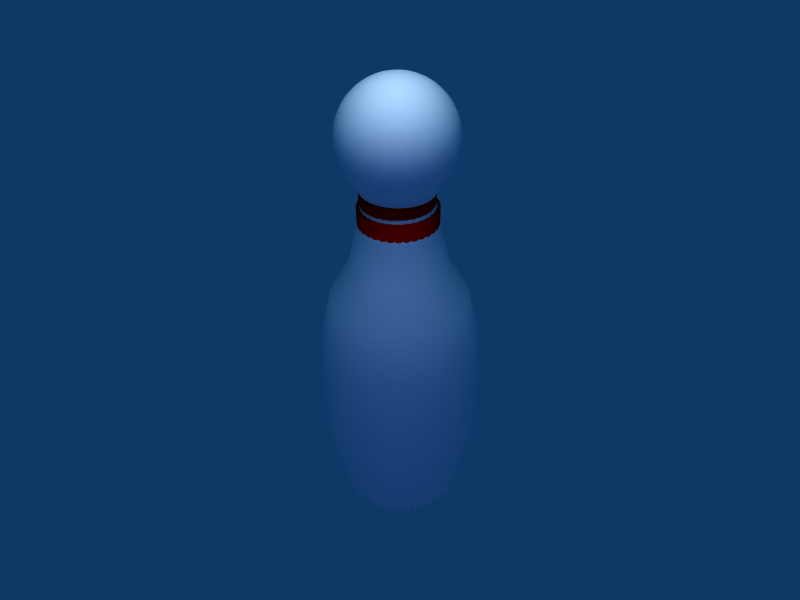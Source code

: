 # Source: pin.blend  (saved by Blender 2.48.1; exported with 4.5.12 LTS)
import bpy
from mathutils import Matrix  # noqa: F401  (used for matrix-valued properties, if any)

bpy.ops.wm.read_factory_settings(use_empty=True)
scene = bpy.context.scene
scene.name = 'Scene'

# ---- collections
col_collection_1 = bpy.data.collections.new('Collection 1'); scene.collection.children.link(col_collection_1)

# ---- materials (node trees are filled in below, after node groups)
mat_material_002 = bpy.data.materials.new('Material.002')
mat_material_002.alpha_threshold = 0.0
mat_material_002.diffuse_color = (1.0, 0.0, 0.0, 1.0)
mat_material_002.roughness = 0.5
mat_material_002.line_color = (0.0, 0.0, 0.0, 1.0)
mat_material_001 = bpy.data.materials.new('Material.001')
mat_material_001.alpha_threshold = 0.0
mat_material_001.diffuse_color = (1.0, 1.0, 1.0, 1.0)
mat_material_001.roughness = 0.5
mat_material_001.line_color = (0.0, 0.0, 0.0, 1.0)

# ---- material node trees

# ---- world
world_world = bpy.data.worlds.new('World'); scene.world = world_world
world_world.color = (0.05656, 0.2208, 0.4)
world_world.use_sun_shadow = False
world_world.sun_shadow_jitter_overblur = 0.0
world_world.cycles.sampling_method = 'MANUAL'
world_world.cycles.sample_map_resolution = 256

# ---- cameras
cam_camera = bpy.data.cameras.new('Camera')
cam_camera.passepartout_alpha = 0.2
cam_camera.clip_end = 100.0
cam_camera.lens = 35.0
cam_camera.ortho_scale = 7.314
cam_camera.show_passepartout = False
cam_camera.show_safe_areas = True
cam_camera.dof.focus_distance = 0.0
cam_camera.dof.aperture_fstop = 128.0

# ---- lights
light_lamp_001 = bpy.data.lights.new('Lamp.001', 'POINT')
light_lamp_001.color = (1.0, 0.775, 0.0)
light_lamp_001.transmission_factor = 0.0
light_lamp_001.energy = 106.0
light_lamp_001.shadow_buffer_clip_start = 0.5
light_lamp_001.shadow_soft_size = 1.0
light_lamp_001.shadow_maximum_resolution = 0.006
light_lamp_001.use_absolute_resolution = True
light_lamp_001.cycles.use_multiple_importance_sampling = False
light_lamp = bpy.data.lights.new('Lamp', 'POINT')
light_lamp.color = (0.375, 0.0, 1.0)
light_lamp.transmission_factor = 0.0
light_lamp.energy = 75.0
light_lamp.shadow_buffer_clip_start = 0.5
light_lamp.shadow_soft_size = 1.0
light_lamp.shadow_maximum_resolution = 0.006
light_lamp.use_absolute_resolution = True
light_lamp.cycles.use_multiple_importance_sampling = False
light_spot = bpy.data.lights.new('Spot', 'POINT')
light_spot.transmission_factor = 0.0
light_spot.cutoff_distance = 30.0
light_spot.energy = 249.0
light_spot.shadow_buffer_clip_start = 1.001
light_spot.shadow_soft_size = 1.0
light_spot.shadow_maximum_resolution = 0.006
light_spot.use_absolute_resolution = True
light_spot.cycles.use_multiple_importance_sampling = False

# ---- meshes
me_cylinder_001 = bpy.data.meshes.new('Cylinder.001')
me_cylinder_001.from_pydata([(0.6371, 0.6506, 1.11), (0.7516, 0.5112, 1.11), (0.8366, 0.3521, 1.11), (0.889, 0.1795, 1.11), (0.9066, 1.133e-07, 1.11), (0.889, -0.1795, 1.11), (0.8366, -0.3521, 1.11), (0.7516, -0.5112, 1.11), (0.6371, -0.6506, 1.11), (0.4977, -0.765, 1.11), (0.3386, -0.8501, 1.11), (0.166, -0.9024, 1.11), (-0.01347, -0.9201, 1.11), (-0.193, -0.9024, 1.11), (-0.3656, -0.8501, 1.11), (-0.5246, -0.765, 1.11), (-0.6641, -0.6506, 1.11), (-0.7785, -0.5112, 1.11), (-0.8635, -0.3521, 1.11), (-0.9159, -0.1795, 1.11), (-0.9336, 9.322e-07, 1.11), (-0.9159, 0.1795, 1.11), (-0.8635, 0.3521, 1.11), (-0.7785, 0.5112, 1.11), (-0.6641, 0.6506, 1.11), (-0.5246, 0.765, 1.11), (-0.3656, 0.8501, 1.11), (-0.193, 0.9024, 1.11), (-0.01346, 0.9201, 1.11), (0.166, 0.9024, 1.11), (0.3386, 0.8501, 1.11), (0.4977, 0.765, 1.11), (0.6371, 0.6506, 1.448), (0.7516, 0.5112, 1.448), (0.8366, 0.3521, 1.448), (0.889, 0.1795, 1.448), (0.9066, -2.022e-06, 1.448), (0.889, -0.1795, 1.448), (0.8366, -0.3521, 1.448), (0.7516, -0.5112, 1.448), (0.6371, -0.6506, 1.448), (0.4977, -0.765, 1.448), (0.3386, -0.8501, 1.448), (0.166, -0.9024, 1.448), (-0.01346, -0.9201, 1.448), (-0.193, -0.9024, 1.448), (-0.3656, -0.8501, 1.448), (-0.5246, -0.765, 1.448), (-0.6641, -0.6506, 1.448), (-0.7785, -0.5112, 1.448), (-0.8635, -0.3521, 1.448), (-0.9159, -0.1795, 1.448), (-0.9336, -3.733e-06, 1.448), (-0.9159, 0.1795, 1.448), (-0.8635, 0.3521, 1.448), (-0.7785, 0.5112, 1.448), (-0.6641, 0.6506, 1.448), (-0.5246, 0.765, 1.448), (-0.3656, 0.8501, 1.448), (-0.193, 0.9024, 1.448), (-0.01347, 0.9201, 1.448), (0.166, 0.9024, 1.448), (0.3386, 0.8501, 1.448), (0.4977, 0.765, 1.448), (-0.01347, 4.379e-08, 1.11), (-0.01347, 4.379e-08, 1.448), (0.7071, 0.7071, -1.0), (0.8315, 0.5556, -1.0), (0.9239, 0.3827, -1.0), (0.9808, 0.1951, -1.0), (1.0, 7.55e-08, -1.0), (0.9808, -0.1951, -1.0), (0.9239, -0.3827, -1.0), (0.8315, -0.5556, -1.0), (0.7071, -0.7071, -1.0), (0.5556, -0.8315, -1.0), (0.3827, -0.9239, -1.0), (0.1951, -0.9808, -1.0), (-3.258e-07, -1.0, -1.0), (-0.1951, -0.9808, -1.0), (-0.3827, -0.9239, -1.0), (-0.5556, -0.8315, -1.0), (-0.7071, -0.7071, -1.0), (-0.8315, -0.5556, -1.0), (-0.9239, -0.3827, -1.0), (-0.9808, -0.1951, -1.0), (-1.0, 9.656e-07, -1.0), (-0.9808, 0.1951, -1.0), (-0.9239, 0.3827, -1.0), (-0.8315, 0.5556, -1.0), (-0.7071, 0.7071, -1.0), (-0.5556, 0.8315, -1.0), (-0.3827, 0.9239, -1.0), (-0.1951, 0.9808, -1.0), (1.605e-06, 1.0, -1.0), (0.1951, 0.9808, -1.0), (0.3827, 0.9239, -1.0), (0.5556, 0.8315, -1.0), (0.7071, 0.7071, 1.0), (0.8315, 0.5556, 1.0), (0.9239, 0.3827, 1.0), (0.9808, 0.1951, 1.0), (1.0, -2.245e-06, 1.0), (0.9808, -0.1951, 1.0), (0.9239, -0.3827, 1.0), (0.8315, -0.5556, 1.0), (0.7071, -0.7071, 1.0), (0.5556, -0.8315, 1.0), (0.3827, -0.9239, 1.0), (0.1951, -0.9808, 1.0), (9.298e-07, -1.0, 1.0), (-0.1951, -0.9808, 1.0), (-0.3827, -0.9239, 1.0), (-0.5556, -0.8315, 1.0), (-0.7071, -0.7071, 1.0), (-0.8315, -0.5556, 1.0), (-0.9239, -0.3827, 1.0), (-0.9808, -0.1951, 1.0), (-1.0, -4.105e-06, 1.0), (-0.9808, 0.1951, 1.0), (-0.9239, 0.3827, 1.0), (-0.8315, 0.5556, 1.0), (-0.7071, 0.7071, 1.0), (-0.5556, 0.8315, 1.0), (-0.3827, 0.9239, 1.0), (-0.1951, 0.9808, 1.0), (-7.28e-06, 1.0, 1.0), (0.1951, 0.9808, 1.0), (0.3827, 0.9239, 1.0), (0.5556, 0.8315, 1.0), (0.0, 0.0, -1.0), (0.0, 0.0, 1.0), (0.0, 1.143e-07, 4.163), (0.115, 0.02288, 0.9324), (0.2289, 0.04553, 0.9497), (0.3406, 0.06775, 0.9782), (0.449, 0.08932, 1.018), (0.5531, 0.11, 1.068), (0.6519, 0.1297, 1.128), (0.7444, 0.1481, 1.198), (0.8297, 0.165, 1.277), (1.099, 0.2185, 1.795), (1.182, 0.235, 1.909), (1.253, 0.2493, 2.031), (1.313, 0.2612, 2.16), (1.36, 0.2705, 2.294), (1.394, 0.2772, 2.431), (1.414, 0.2813, 2.572), (1.421, 0.2827, 2.714), (1.414, 0.2813, 2.856), (1.394, 0.2772, 2.997), (1.36, 0.2705, 3.135), (1.313, 0.2612, 3.269), (1.253, 0.2493, 3.397), (1.182, 0.235, 3.519), (1.099, 0.2185, 3.633), (1.005, 0.1999, 3.739), (0.9016, 0.1793, 3.834), (0.7895, 0.157, 3.919), (0.6699, 0.1333, 3.992), (0.5438, 0.1082, 4.053), (0.4125, 0.08206, 4.101), (0.2772, 0.05515, 4.135), (0.1393, 0.02771, 4.156), (0.1312, 0.05435, 4.156), (0.2612, 0.1082, 4.135), (0.3886, 0.161, 4.101), (0.5123, 0.2122, 4.053), (0.631, 0.2614, 3.992), (0.7437, 0.3081, 3.919), (0.8492, 0.3518, 3.834), (0.9466, 0.3921, 3.739), (1.035, 0.4286, 3.633), (1.113, 0.461, 3.519), (1.181, 0.489, 3.397), (1.237, 0.5123, 3.269), (1.281, 0.5306, 3.135), (1.313, 0.5438, 2.997), (1.332, 0.5518, 2.856), (1.339, 0.5545, 2.714), (1.332, 0.5518, 2.572), (1.313, 0.5438, 2.431), (1.281, 0.5306, 2.294), (1.237, 0.5123, 2.16), (1.181, 0.489, 2.031), (1.113, 0.461, 1.909), (1.035, 0.4286, 1.795), (0.7815, 0.3237, 1.277), (0.7012, 0.2904, 1.198), (0.6141, 0.2543, 1.128), (0.521, 0.2158, 1.068), (0.423, 0.1752, 1.018), (0.3208, 0.1329, 0.9782), (0.2156, 0.08932, 0.9497), (0.1083, 0.04487, 0.9324), (0.0975, 0.06515, 0.9324), (0.1941, 0.1297, 0.9497), (0.2887, 0.1929, 0.9782), (0.3807, 0.2543, 1.018), (0.4689, 0.3133, 1.068), (0.5526, 0.3693, 1.128), (0.631, 0.4216, 1.198), (0.7034, 0.47, 1.277), (0.9313, 0.6223, 1.795), (1.002, 0.6693, 1.909), (1.063, 0.71, 2.031), (1.113, 0.7437, 2.16), (1.153, 0.7703, 2.294), (1.182, 0.7895, 2.431), (1.199, 0.8011, 2.572), (1.205, 0.805, 2.714), (1.199, 0.8011, 2.856), (1.182, 0.7895, 2.997), (1.153, 0.7703, 3.135), (1.113, 0.7437, 3.269), (1.063, 0.71, 3.397), (1.002, 0.6693, 3.519), (0.9313, 0.6223, 3.633), (0.8519, 0.5692, 3.739), (0.7643, 0.5107, 3.834), (0.6693, 0.4472, 3.919), (0.5679, 0.3795, 3.992), (0.461, 0.3081, 4.053), (0.3497, 0.2337, 4.101), (0.235, 0.157, 4.135), (0.1181, 0.0789, 4.156), (0.1004, 0.1004, 4.156), (0.1999, 0.1999, 4.135), (0.2974, 0.2974, 4.101), (0.3921, 0.3921, 4.053), (0.483, 0.483, 3.992), (0.5692, 0.5692, 3.919), (0.65, 0.65, 3.834), (0.7245, 0.7245, 3.739), (0.792, 0.792, 3.633), (0.8519, 0.8519, 3.519), (0.9036, 0.9036, 3.397), (0.9466, 0.9466, 3.269), (0.9805, 0.9805, 3.135), (1.005, 1.005, 2.997), (1.02, 1.02, 2.856), (1.025, 1.025, 2.714), (1.02, 1.02, 2.572), (1.005, 1.005, 2.431), (0.9805, 0.9805, 2.294), (0.9466, 0.9466, 2.16), (0.9036, 0.9036, 2.031), (0.8519, 0.8519, 1.909), (0.792, 0.792, 1.795), (0.5982, 0.5982, 1.277), (0.5367, 0.5367, 1.198), (0.47, 0.47, 1.128), (0.3988, 0.3988, 1.068), (0.3237, 0.3237, 1.018), (0.2456, 0.2456, 0.9782), (0.165, 0.165, 0.9497), (0.08292, 0.08292, 0.9324), (-6.986e-07, -5.847e-07, 0.9267), (0.06515, 0.0975, 0.9324), (0.1297, 0.1941, 0.9497), (0.1929, 0.2887, 0.9782), (0.2543, 0.3807, 1.018), (0.3133, 0.4689, 1.068), (0.3693, 0.5526, 1.128), (0.4216, 0.631, 1.198), (0.47, 0.7034, 1.277), (0.6223, 0.9313, 1.795), (0.6693, 1.002, 1.909), (0.71, 1.063, 2.031), (0.7437, 1.113, 2.16), (0.7703, 1.153, 2.294), (0.7895, 1.182, 2.431), (0.8011, 1.199, 2.572), (0.805, 1.205, 2.714), (0.8011, 1.199, 2.856), (0.7895, 1.182, 2.997), (0.7703, 1.153, 3.135), (0.7437, 1.113, 3.269), (0.71, 1.063, 3.397), (0.6693, 1.002, 3.519), (0.6223, 0.9313, 3.633), (0.5692, 0.8519, 3.739), (0.5107, 0.7643, 3.834), (0.4472, 0.6693, 3.919), (0.3795, 0.5679, 3.992), (0.3081, 0.461, 4.053), (0.2337, 0.3497, 4.101), (0.157, 0.235, 4.135), (0.0789, 0.1181, 4.156), (0.05435, 0.1312, 4.156), (0.1082, 0.2612, 4.135), (0.161, 0.3886, 4.101), (0.2122, 0.5123, 4.053), (0.2614, 0.631, 3.992), (0.3081, 0.7437, 3.919), (0.3518, 0.8492, 3.834), (0.3921, 0.9466, 3.739), (0.4286, 1.035, 3.633), (0.461, 1.113, 3.519), (0.489, 1.181, 3.397), (0.5123, 1.237, 3.269), (0.5306, 1.281, 3.135), (0.5438, 1.313, 2.997), (0.5518, 1.332, 2.856), (0.5545, 1.339, 2.714), (0.5518, 1.332, 2.572), (0.5438, 1.313, 2.431), (0.5306, 1.281, 2.294), (0.5123, 1.237, 2.16), (0.489, 1.181, 2.031), (0.461, 1.113, 1.909), (0.4286, 1.035, 1.795), (0.3237, 0.7815, 1.277), (0.2904, 0.7012, 1.198), (0.2543, 0.6141, 1.128), (0.2158, 0.521, 1.068), (0.1752, 0.423, 1.018), (0.1329, 0.3208, 0.9782), (0.08932, 0.2156, 0.9497), (0.04487, 0.1083, 0.9324), (0.02288, 0.115, 0.9324), (0.04553, 0.2289, 0.9497), (0.06775, 0.3406, 0.9782), (0.08932, 0.449, 1.018), (0.11, 0.5531, 1.068), (0.1297, 0.6519, 1.128), (0.1481, 0.7444, 1.198), (0.165, 0.8297, 1.277), (0.2185, 1.099, 1.795), (0.235, 1.182, 1.909), (0.2493, 1.253, 2.031), (0.2612, 1.313, 2.16), (0.2705, 1.36, 2.294), (0.2772, 1.394, 2.431), (0.2813, 1.414, 2.572), (0.2827, 1.421, 2.714), (0.2813, 1.414, 2.856), (0.2772, 1.394, 2.997), (0.2705, 1.36, 3.135), (0.2612, 1.313, 3.269), (0.2493, 1.253, 3.397), (0.235, 1.182, 3.519), (0.2185, 1.099, 3.633), (0.1999, 1.005, 3.739), (0.1793, 0.9016, 3.834), (0.157, 0.7895, 3.919), (0.1333, 0.6699, 3.992), (0.1082, 0.5438, 4.053), (0.08206, 0.4125, 4.101), (0.05515, 0.2772, 4.135), (0.02771, 0.1393, 4.156), (-1.149e-08, 0.142, 4.156), (-3.092e-08, 0.2827, 4.135), (-3.213e-09, 0.4206, 4.101), (-3.646e-08, 0.5545, 4.053), (-1.739e-08, 0.683, 3.992), (-5.522e-08, 0.805, 3.919), (-6.189e-08, 0.9192, 3.834), (-8.236e-08, 1.025, 3.739), (-1.114e-07, 1.12, 3.633), (9.189e-09, 1.205, 3.519), (-8.238e-08, 1.278, 3.397), (-1.278e-07, 1.339, 3.269), (-1.252e-07, 1.387, 3.135), (-6.633e-08, 1.421, 2.997), (-2.552e-09, 1.442, 2.856), (-3.849e-08, 1.449, 2.714), (-2.552e-09, 1.442, 2.572), (-1.342e-07, 1.421, 2.431), (-7.464e-08, 1.387, 2.294), (-7.727e-08, 1.339, 2.16), (-6.986e-08, 1.278, 2.031), (-1.265e-07, 1.205, 1.909), (-1.542e-07, 1.12, 1.795), (-8.118e-08, 0.8459, 1.277), (-6.945e-08, 0.7589, 1.198), (-6.751e-08, 0.6646, 1.128), (-5.555e-08, 0.5639, 1.068), (-6.792e-08, 0.4578, 1.018), (-4.225e-08, 0.3473, 0.9782), (-3.025e-08, 0.2334, 0.9497), (-2.126e-08, 0.1173, 0.9324), (-0.02288, 0.115, 0.9324), (-0.04553, 0.2289, 0.9497), (-0.06775, 0.3406, 0.9782), (-0.08932, 0.449, 1.018), (-0.11, 0.5531, 1.068), (-0.1297, 0.6519, 1.128), (-0.1481, 0.7444, 1.198), (-0.165, 0.8297, 1.277), (-0.2185, 1.099, 1.795), (-0.235, 1.182, 1.909), (-0.2493, 1.253, 2.031), (-0.2612, 1.313, 2.16), (-0.2705, 1.36, 2.294), (-0.2772, 1.394, 2.431), (-0.2813, 1.414, 2.572), (-0.2827, 1.421, 2.714), (-0.2813, 1.414, 2.856), (-0.2772, 1.394, 2.997), (-0.2705, 1.36, 3.135), (-0.2612, 1.313, 3.269), (-0.2493, 1.253, 3.397), (-0.235, 1.182, 3.519), (-0.2185, 1.099, 3.633), (-0.1999, 1.005, 3.739), (-0.1793, 0.9016, 3.834), (-0.157, 0.7895, 3.919), (-0.1333, 0.6699, 3.992), (-0.1082, 0.5438, 4.053), (-0.08206, 0.4125, 4.101), (-0.05515, 0.2772, 4.135), (-0.02771, 0.1393, 4.156), (-0.05435, 0.1312, 4.156), (-0.1082, 0.2612, 4.135), (-0.161, 0.3886, 4.101), (-0.2122, 0.5123, 4.053), (-0.2614, 0.631, 3.992), (-0.3081, 0.7437, 3.919), (-0.3518, 0.8492, 3.834), (-0.3921, 0.9466, 3.739), (-0.4286, 1.035, 3.633), (-0.461, 1.113, 3.519), (-0.489, 1.181, 3.397), (-0.5123, 1.237, 3.269), (-0.5306, 1.281, 3.135), (-0.5438, 1.313, 2.997), (-0.5518, 1.332, 2.856), (-0.5545, 1.339, 2.714), (-0.5518, 1.332, 2.572), (-0.5438, 1.313, 2.431), (-0.5306, 1.281, 2.294), (-0.5123, 1.237, 2.16), (-0.489, 1.181, 2.031), (-0.461, 1.113, 1.909), (-0.4286, 1.035, 1.795), (-0.3237, 0.7815, 1.277), (-0.2904, 0.7012, 1.198), (-0.2543, 0.6141, 1.128), (-0.2158, 0.521, 1.068), (-0.1752, 0.423, 1.018), (-0.1329, 0.3208, 0.9782), (-0.08932, 0.2156, 0.9497), (-0.04487, 0.1083, 0.9324), (-0.06515, 0.0975, 0.9324), (-0.1297, 0.1941, 0.9497), (-0.1929, 0.2887, 0.9782), (-0.2543, 0.3807, 1.018), (-0.3133, 0.4689, 1.068), (-0.3693, 0.5526, 1.128), (-0.4216, 0.631, 1.198), (-0.47, 0.7034, 1.277), (-0.6223, 0.9313, 1.795), (-0.6693, 1.002, 1.909), (-0.71, 1.063, 2.031), (-0.7437, 1.113, 2.16), (-0.7703, 1.153, 2.294), (-0.7895, 1.182, 2.431), (-0.8011, 1.199, 2.572), (-0.805, 1.205, 2.714), (-0.8011, 1.199, 2.856), (-0.7895, 1.182, 2.997), (-0.7703, 1.153, 3.135), (-0.7437, 1.113, 3.269), (-0.71, 1.063, 3.397), (-0.6693, 1.002, 3.519), (-0.6223, 0.9313, 3.633), (-0.5692, 0.8519, 3.739), (-0.5107, 0.7643, 3.834), (-0.4472, 0.6693, 3.919), (-0.3795, 0.5679, 3.992), (-0.3081, 0.461, 4.053), (-0.2337, 0.3497, 4.101), (-0.157, 0.235, 4.135), (-0.0789, 0.1181, 4.156), (-0.1004, 0.1004, 4.156), (-0.1999, 0.1999, 4.135), (-0.2974, 0.2974, 4.101), (-0.3921, 0.3921, 4.053), (-0.483, 0.483, 3.992), (-0.5692, 0.5692, 3.919), (-0.65, 0.65, 3.834), (-0.7245, 0.7245, 3.739), (-0.792, 0.792, 3.633), (-0.8519, 0.8519, 3.519), (-0.9036, 0.9036, 3.397), (-0.9466, 0.9466, 3.269), (-0.9805, 0.9805, 3.135), (-1.005, 1.005, 2.997), (-1.02, 1.02, 2.856), (-1.025, 1.025, 2.714), (-1.02, 1.02, 2.572), (-1.005, 1.005, 2.431), (-0.9805, 0.9805, 2.294), (-0.9466, 0.9466, 2.16), (-0.9036, 0.9036, 2.031), (-0.8519, 0.8519, 1.909), (-0.792, 0.792, 1.795), (-0.5982, 0.5982, 1.277), (-0.5367, 0.5367, 1.198), (-0.47, 0.47, 1.128), (-0.3988, 0.3988, 1.068), (-0.3237, 0.3237, 1.018), (-0.2456, 0.2456, 0.9782), (-0.165, 0.165, 0.9497), (-0.08292, 0.08292, 0.9324), (-0.0975, 0.06515, 0.9324), (-0.1941, 0.1297, 0.9497), (-0.2887, 0.1929, 0.9782), (-0.3807, 0.2543, 1.018), (-0.4689, 0.3133, 1.068), (-0.5526, 0.3693, 1.128), (-0.631, 0.4216, 1.198), (-0.7034, 0.47, 1.277), (-0.9313, 0.6223, 1.795), (-1.002, 0.6693, 1.909), (-1.063, 0.71, 2.031), (-1.113, 0.7437, 2.16), (-1.153, 0.7703, 2.294), (-1.182, 0.7895, 2.431), (-1.199, 0.8011, 2.572), (-1.205, 0.805, 2.714), (-1.199, 0.8011, 2.856), (-1.182, 0.7895, 2.997), (-1.153, 0.7703, 3.135), (-1.113, 0.7437, 3.269), (-1.063, 0.71, 3.397), (-1.002, 0.6693, 3.519), (-0.9313, 0.6223, 3.633), (-0.8519, 0.5692, 3.739), (-0.7643, 0.5107, 3.834), (-0.6693, 0.4472, 3.919), (-0.5679, 0.3795, 3.992), (-0.461, 0.3081, 4.053), (-0.3497, 0.2337, 4.101), (-0.235, 0.157, 4.135), (-0.1181, 0.0789, 4.156), (-0.1312, 0.05435, 4.156), (-0.2612, 0.1082, 4.135), (-0.3886, 0.161, 4.101), (-0.5123, 0.2122, 4.053), (-0.631, 0.2614, 3.992), (-0.7437, 0.3081, 3.919), (-0.8492, 0.3518, 3.834), (-0.9466, 0.3921, 3.739), (-1.035, 0.4286, 3.633), (-1.113, 0.461, 3.519), (-1.181, 0.489, 3.397), (-1.237, 0.5123, 3.269), (-1.281, 0.5306, 3.135), (-1.313, 0.5438, 2.997), (-1.332, 0.5518, 2.856), (-1.339, 0.5545, 2.714), (-1.332, 0.5518, 2.572), (-1.313, 0.5438, 2.431), (-1.281, 0.5306, 2.294), (-1.237, 0.5123, 2.16), (-1.181, 0.489, 2.031), (-1.113, 0.461, 1.909), (-1.035, 0.4286, 1.795), (-0.7815, 0.3237, 1.277), (-0.7012, 0.2904, 1.198), (-0.6141, 0.2543, 1.128), (-0.521, 0.2158, 1.068), (-0.423, 0.1752, 1.018), (-0.3208, 0.1329, 0.9782), (-0.2156, 0.08932, 0.9497), (-0.1083, 0.04487, 0.9324), (-0.115, 0.02288, 0.9324), (-0.2289, 0.04553, 0.9497), (-0.3406, 0.06775, 0.9782), (-0.449, 0.08932, 1.018), (-0.5531, 0.11, 1.068), (-0.6519, 0.1297, 1.128), (-0.7444, 0.1481, 1.198), (-0.8297, 0.165, 1.277), (-1.099, 0.2185, 1.795), (-1.182, 0.235, 1.909), (-1.253, 0.2493, 2.031), (-1.313, 0.2612, 2.16), (-1.36, 0.2705, 2.294), (-1.394, 0.2772, 2.431), (-1.414, 0.2813, 2.572), (-1.421, 0.2827, 2.714), (-1.414, 0.2813, 2.856), (-1.394, 0.2772, 2.997), (-1.36, 0.2705, 3.135), (-1.313, 0.2612, 3.269), (-1.253, 0.2493, 3.397), (-1.182, 0.235, 3.519), (-1.099, 0.2185, 3.633), (-1.005, 0.1999, 3.739), (-0.9016, 0.1793, 3.834), (-0.7895, 0.157, 3.919), (-0.6699, 0.1333, 3.992), (-0.5438, 0.1082, 4.053), (-0.4125, 0.08206, 4.101), (-0.2772, 0.05515, 4.135), (-0.1393, 0.02771, 4.156), (-0.142, 9.859e-08, 4.156), (-0.2827, 8.126e-08, 4.135), (-0.4206, 9.308e-08, 4.101), (-0.5545, 5.022e-08, 4.053), (-0.683, 6.928e-08, 3.992), (-0.805, -6.799e-09, 3.919), (-0.9192, -1.54e-08, 3.834), (-1.025, 4.018e-08, 3.739), (-1.12, -5.237e-08, 3.633), (-1.205, 6.82e-08, 3.519), (-1.278, -2.193e-09, 3.397), (-1.339, -9.431e-08, 3.269), (-1.387, -9.168e-08, 3.135), (-1.421, 5.188e-08, 2.997), (-1.442, -7.073e-09, 2.856), (-1.449, -2.183e-08, 2.714), (-1.442, -7.073e-09, 2.572), (-1.421, -1.175e-07, 2.431), (-1.387, 2.672e-08, 2.294), (-1.339, 2.41e-08, 2.16), (-1.278, -4.887e-08, 2.031), (-1.205, -5.067e-08, 1.909), (-1.12, -1.63e-07, 1.795), (-0.8459, -2.686e-08, 1.277), (-0.7589, -1.513e-08, 1.198), (-0.6646, -1.32e-08, 1.128), (-0.5639, 4.247e-08, 1.068), (-0.4578, 1.799e-08, 1.018), (-0.3473, 6.631e-08, 0.9782), (-0.2334, 7.661e-08, 0.9497), (-0.1173, 8.476e-08, 0.9324), (-0.115, -0.02288, 0.9324), (-0.2289, -0.04553, 0.9497), (-0.3406, -0.06775, 0.9782), (-0.449, -0.08932, 1.018), (-0.5531, -0.11, 1.068), (-0.6519, -0.1297, 1.128), (-0.7444, -0.1481, 1.198), (-0.8297, -0.165, 1.277), (-1.099, -0.2185, 1.795), (-1.182, -0.235, 1.909), (-1.253, -0.2493, 2.031), (-1.313, -0.2612, 2.16), (-1.36, -0.2705, 2.294), (-1.394, -0.2772, 2.431), (-1.414, -0.2813, 2.572), (-1.421, -0.2827, 2.714), (-1.414, -0.2813, 2.856), (-1.394, -0.2772, 2.997), (-1.36, -0.2705, 3.135), (-1.313, -0.2612, 3.269), (-1.253, -0.2493, 3.397), (-1.182, -0.235, 3.519), (-1.099, -0.2185, 3.633), (-1.005, -0.1999, 3.739), (-0.9016, -0.1793, 3.834), (-0.7895, -0.157, 3.919), (-0.6699, -0.1333, 3.992), (-0.5438, -0.1082, 4.053), (-0.4125, -0.08206, 4.101), (-0.2772, -0.05515, 4.135), (-0.1393, -0.02771, 4.156), (-0.1312, -0.05435, 4.156), (-0.2612, -0.1082, 4.135), (-0.3886, -0.161, 4.101), (-0.5123, -0.2122, 4.053), (-0.631, -0.2614, 3.992), (-0.7437, -0.3081, 3.919), (-0.8492, -0.3518, 3.834), (-0.9466, -0.3921, 3.739), (-1.035, -0.4286, 3.633), (-1.113, -0.461, 3.519), (-1.181, -0.489, 3.397), (-1.237, -0.5123, 3.269), (-1.281, -0.5306, 3.135), (-1.313, -0.5438, 2.997), (-1.332, -0.5518, 2.856), (-1.339, -0.5545, 2.714), (-1.332, -0.5518, 2.572), (-1.313, -0.5438, 2.431), (-1.281, -0.5306, 2.294), (-1.237, -0.5123, 2.16), (-1.181, -0.489, 2.031), (-1.113, -0.461, 1.909), (-1.035, -0.4286, 1.795), (-0.7815, -0.3237, 1.277), (-0.7012, -0.2904, 1.198), (-0.6141, -0.2543, 1.128), (-0.521, -0.2158, 1.068), (-0.423, -0.1752, 1.018), (-0.3208, -0.1329, 0.9782), (-0.2156, -0.08931, 0.9497), (-0.1083, -0.04487, 0.9324), (-0.0975, -0.06515, 0.9324), (-0.1941, -0.1297, 0.9497), (-0.2887, -0.1929, 0.9782), (-0.3807, -0.2543, 1.018), (-0.4689, -0.3133, 1.068), (-0.5526, -0.3693, 1.128), (-0.631, -0.4216, 1.198), (-0.7034, -0.47, 1.277), (-0.9313, -0.6223, 1.795), (-1.002, -0.6693, 1.909), (-1.063, -0.71, 2.031), (-1.113, -0.7437, 2.16), (-1.153, -0.7703, 2.294), (-1.182, -0.7895, 2.431), (-1.199, -0.8011, 2.572), (-1.205, -0.805, 2.714), (-1.199, -0.8011, 2.856), (-1.182, -0.7895, 2.997), (-1.153, -0.7703, 3.135), (-1.113, -0.7437, 3.269), (-1.063, -0.71, 3.397), (-1.002, -0.6693, 3.519), (-0.9313, -0.6223, 3.633), (-0.8519, -0.5692, 3.739), (-0.7643, -0.5107, 3.834), (-0.6693, -0.4472, 3.919), (-0.5679, -0.3795, 3.992), (-0.461, -0.3081, 4.053), (-0.3497, -0.2337, 4.101), (-0.235, -0.157, 4.135), (-0.1181, -0.0789, 4.156), (-0.1004, -0.1004, 4.156), (-0.1999, -0.1999, 4.135), (-0.2974, -0.2974, 4.101), (-0.3921, -0.3921, 4.053), (-0.483, -0.483, 3.992), (-0.5692, -0.5692, 3.919), (-0.65, -0.65, 3.834), (-0.7245, -0.7245, 3.739), (-0.792, -0.792, 3.633), (-0.8519, -0.8519, 3.519), (-0.9036, -0.9036, 3.397), (-0.9466, -0.9466, 3.269), (-0.9805, -0.9805, 3.135), (-1.005, -1.005, 2.997), (-1.02, -1.02, 2.856), (-1.025, -1.025, 2.714), (-1.02, -1.02, 2.572), (-1.005, -1.005, 2.431), (-0.9805, -0.9805, 2.294), (-0.9466, -0.9466, 2.16), (-0.9036, -0.9036, 2.031), (-0.8519, -0.8519, 1.909), (-0.792, -0.792, 1.795), (-0.5982, -0.5982, 1.277), (-0.5367, -0.5367, 1.198), (-0.47, -0.47, 1.128), (-0.3988, -0.3988, 1.068), (-0.3237, -0.3237, 1.018), (-0.2456, -0.2456, 0.9782), (-0.165, -0.165, 0.9497), (-0.08292, -0.08292, 0.9324), (-0.06515, -0.0975, 0.9324), (-0.1297, -0.1941, 0.9497), (-0.1929, -0.2887, 0.9782), (-0.2543, -0.3807, 1.018), (-0.3133, -0.4689, 1.068), (-0.3693, -0.5526, 1.128), (-0.4216, -0.631, 1.198), (-0.47, -0.7034, 1.277), (-0.6223, -0.9313, 1.795), (-0.6693, -1.002, 1.909), (-0.71, -1.063, 2.031), (-0.7437, -1.113, 2.16), (-0.7703, -1.153, 2.294), (-0.7895, -1.182, 2.431), (-0.8011, -1.199, 2.572), (-0.805, -1.205, 2.714), (-0.8011, -1.199, 2.856), (-0.7895, -1.182, 2.997), (-0.7703, -1.153, 3.135), (-0.7437, -1.113, 3.269), (-0.71, -1.063, 3.397), (-0.6693, -1.002, 3.519), (-0.6223, -0.9313, 3.633), (-0.5692, -0.8519, 3.739), (-0.5107, -0.7643, 3.834), (-0.4472, -0.6693, 3.919), (-0.3795, -0.5679, 3.992), (-0.3081, -0.461, 4.053), (-0.2337, -0.3497, 4.101), (-0.157, -0.235, 4.135), (-0.0789, -0.1181, 4.156), (-0.05435, -0.1312, 4.156), (-0.1082, -0.2612, 4.135), (-0.161, -0.3886, 4.101), (-0.2122, -0.5123, 4.053), (-0.2614, -0.631, 3.992), (-0.3081, -0.7437, 3.919), (-0.3518, -0.8492, 3.834), (-0.3921, -0.9466, 3.739), (-0.4286, -1.035, 3.633), (-0.461, -1.113, 3.519), (-0.489, -1.181, 3.397), (-0.5123, -1.237, 3.269), (-0.5306, -1.281, 3.135), (-0.5438, -1.313, 2.997), (-0.5518, -1.332, 2.856), (-0.5545, -1.339, 2.714), (-0.5518, -1.332, 2.572), (-0.5438, -1.313, 2.431), (-0.5306, -1.281, 2.294), (-0.5123, -1.237, 2.16), (-0.489, -1.181, 2.031), (-0.461, -1.113, 1.909), (-0.4286, -1.035, 1.795), (-0.3237, -0.7815, 1.277), (-0.2904, -0.7012, 1.198), (-0.2543, -0.6141, 1.128), (-0.2158, -0.521, 1.068), (-0.1752, -0.423, 1.018), (-0.1329, -0.3208, 0.9782), (-0.08931, -0.2156, 0.9497), (-0.04487, -0.1083, 0.9324), (-0.02288, -0.115, 0.9324), (-0.04553, -0.2289, 0.9497), (-0.06775, -0.3406, 0.9782), (-0.08932, -0.449, 1.018), (-0.11, -0.5531, 1.068), (-0.1297, -0.6519, 1.128), (-0.1481, -0.7444, 1.198), (-0.165, -0.8297, 1.277), (-0.2185, -1.099, 1.795), (-0.235, -1.182, 1.909), (-0.2493, -1.253, 2.031), (-0.2612, -1.313, 2.16), (-0.2705, -1.36, 2.294), (-0.2772, -1.394, 2.431), (-0.2813, -1.414, 2.572), (-0.2827, -1.421, 2.714), (-0.2813, -1.414, 2.856), (-0.2772, -1.394, 2.997), (-0.2705, -1.36, 3.135), (-0.2612, -1.313, 3.269), (-0.2493, -1.253, 3.397), (-0.235, -1.182, 3.519), (-0.2185, -1.099, 3.633), (-0.1999, -1.005, 3.739), (-0.1793, -0.9016, 3.834), (-0.157, -0.7895, 3.919), (-0.1333, -0.6699, 3.992), (-0.1082, -0.5438, 4.053), (-0.08206, -0.4125, 4.101), (-0.05515, -0.2772, 4.135), (-0.02771, -0.1393, 4.156), (3.062e-08, -0.142, 4.156), (5.221e-08, -0.2827, 4.135), (4.893e-08, -0.4206, 4.101), (7.904e-08, -0.5545, 4.053), (4.096e-08, -0.683, 3.992), (1.298e-07, -0.805, 3.919), (2.168e-07, -0.9192, 3.834), (1.083e-07, -1.025, 3.739), (1.884e-07, -1.12, 3.633), (8.463e-08, -1.205, 3.519), (2.479e-07, -1.278, 3.397), (2.977e-07, -1.339, 3.269), (2.19e-07, -1.387, 3.135), (1.476e-07, -1.421, 2.997), (1.05e-07, -1.442, 2.856), (2.17e-07, -1.449, 2.714), (1.05e-07, -1.442, 2.572), (3.507e-07, -1.421, 2.431), (1.598e-07, -1.387, 2.294), (3.063e-07, -1.339, 2.16), (2.778e-07, -1.278, 2.031), (2.415e-07, -1.205, 1.909), (3.707e-07, -1.12, 1.795), (1.648e-07, -0.8459, 1.277), (1.408e-07, -0.7589, 1.198), (1.214e-07, -0.6646, 1.128), (4.641e-08, -0.5639, 1.068), (9.534e-08, -0.4578, 1.018), (5.094e-09, -0.3473, 0.9782), (1.744e-08, -0.2334, 0.9497), (-4.713e-09, -0.1173, 0.9324), (0.02288, -0.115, 0.9324), (0.04553, -0.2289, 0.9497), (0.06775, -0.3406, 0.9782), (0.08932, -0.449, 1.018), (0.11, -0.5531, 1.068), (0.1297, -0.6519, 1.128), (0.1481, -0.7444, 1.198), (0.165, -0.8297, 1.277), (0.2185, -1.099, 1.795), (0.235, -1.182, 1.909), (0.2493, -1.253, 2.031), (0.2612, -1.313, 2.16), (0.2705, -1.36, 2.294), (0.2772, -1.394, 2.431), (0.2813, -1.414, 2.572), (0.2827, -1.421, 2.714), (0.2813, -1.414, 2.856), (0.2772, -1.394, 2.997), (0.2705, -1.36, 3.135), (0.2612, -1.313, 3.269), (0.2493, -1.253, 3.397), (0.235, -1.182, 3.519), (0.2185, -1.099, 3.633), (0.1999, -1.005, 3.739), (0.1793, -0.9016, 3.834), (0.157, -0.7895, 3.919), (0.1333, -0.6699, 3.992), (0.1082, -0.5438, 4.053), (0.08206, -0.4125, 4.101), (0.05515, -0.2772, 4.135), (0.02771, -0.1393, 4.156), (0.05435, -0.1312, 4.156), (0.1082, -0.2612, 4.135), (0.161, -0.3886, 4.101), (0.2122, -0.5123, 4.053), (0.2614, -0.631, 3.992), (0.3081, -0.7437, 3.919), (0.3518, -0.8492, 3.834), (0.3921, -0.9466, 3.739), (0.4286, -1.035, 3.633), (0.461, -1.113, 3.519), (0.489, -1.181, 3.397), (0.5123, -1.237, 3.269), (0.5306, -1.281, 3.135), (0.5438, -1.313, 2.997), (0.5518, -1.332, 2.856), (0.5545, -1.339, 2.714), (0.5518, -1.332, 2.572), (0.5438, -1.313, 2.431), (0.5306, -1.281, 2.294), (0.5123, -1.237, 2.16), (0.489, -1.181, 2.031), (0.461, -1.113, 1.909), (0.4286, -1.035, 1.795), (0.3237, -0.7815, 1.277), (0.2904, -0.7012, 1.198), (0.2543, -0.6141, 1.128), (0.2158, -0.521, 1.068), (0.1752, -0.423, 1.018), (0.1329, -0.3208, 0.9782), (0.08932, -0.2156, 0.9497), (0.04487, -0.1083, 0.9324), (0.06515, -0.0975, 0.9324), (0.1297, -0.1941, 0.9497), (0.1929, -0.2887, 0.9782), (0.2543, -0.3807, 1.018), (0.3133, -0.4689, 1.068), (0.3693, -0.5526, 1.128), (0.4216, -0.631, 1.198), (0.47, -0.7034, 1.277), (0.6223, -0.9313, 1.795), (0.6693, -1.002, 1.909), (0.71, -1.063, 2.031), (0.7437, -1.113, 2.16), (0.7703, -1.153, 2.294), (0.7895, -1.182, 2.431), (0.8011, -1.199, 2.572), (0.805, -1.205, 2.714), (0.8011, -1.199, 2.856), (0.7895, -1.182, 2.997), (0.7703, -1.153, 3.135), (0.7437, -1.113, 3.269), (0.71, -1.063, 3.397), (0.6693, -1.002, 3.519), (0.6223, -0.9313, 3.633), (0.5692, -0.8519, 3.739), (0.5107, -0.7643, 3.834), (0.4472, -0.6693, 3.919), (0.3795, -0.5679, 3.992), (0.3081, -0.461, 4.053), (0.2337, -0.3497, 4.101), (0.157, -0.235, 4.135), (0.0789, -0.1181, 4.156), (0.1004, -0.1004, 4.156), (0.1999, -0.1999, 4.135), (0.2974, -0.2974, 4.101), (0.3921, -0.3921, 4.053), (0.483, -0.483, 3.992), (0.5692, -0.5692, 3.919), (0.65, -0.65, 3.834), (0.7245, -0.7245, 3.739), (0.792, -0.792, 3.633), (0.8519, -0.8519, 3.519), (0.9036, -0.9036, 3.397), (0.9466, -0.9466, 3.269), (0.9805, -0.9805, 3.135), (1.005, -1.005, 2.997), (1.02, -1.02, 2.856), (1.025, -1.025, 2.714), (1.02, -1.02, 2.572), (1.005, -1.005, 2.431), (0.9805, -0.9805, 2.294), (0.9466, -0.9466, 2.16), (0.9036, -0.9036, 2.031), (0.8519, -0.8519, 1.909), (0.792, -0.792, 1.795), (0.5982, -0.5982, 1.277), (0.5367, -0.5367, 1.198), (0.47, -0.47, 1.128), (0.3988, -0.3988, 1.068), (0.3237, -0.3237, 1.018), (0.2456, -0.2456, 0.9782), (0.165, -0.165, 0.9497), (0.08292, -0.08292, 0.9324), (0.0975, -0.06515, 0.9324), (0.1941, -0.1297, 0.9497), (0.2887, -0.1929, 0.9782), (0.3807, -0.2543, 1.018), (0.4689, -0.3133, 1.068), (0.5526, -0.3693, 1.128), (0.631, -0.4216, 1.198), (0.7034, -0.47, 1.277), (0.9313, -0.6223, 1.795), (1.002, -0.6693, 1.909), (1.063, -0.71, 2.031), (1.113, -0.7437, 2.16), (1.153, -0.7703, 2.294), (1.182, -0.7895, 2.431), (1.199, -0.8011, 2.572), (1.205, -0.805, 2.714), (1.199, -0.8011, 2.856), (1.182, -0.7895, 2.997), (1.153, -0.7703, 3.135), (1.113, -0.7437, 3.269), (1.063, -0.71, 3.397), (1.002, -0.6693, 3.519), (0.9313, -0.6223, 3.633), (0.8519, -0.5692, 3.739), (0.7643, -0.5107, 3.834), (0.6693, -0.4472, 3.919), (0.5679, -0.3795, 3.992), (0.461, -0.3081, 4.053), (0.3497, -0.2337, 4.101), (0.235, -0.157, 4.135), (0.1181, -0.0789, 4.156), (0.1312, -0.05435, 4.156), (0.2612, -0.1082, 4.135), (0.3886, -0.161, 4.101), (0.5123, -0.2122, 4.053), (0.631, -0.2614, 3.992), (0.7437, -0.3081, 3.919), (0.8492, -0.3518, 3.834), (0.9466, -0.3921, 3.739), (1.035, -0.4286, 3.633), (1.113, -0.461, 3.519), (1.181, -0.489, 3.397), (1.237, -0.5123, 3.269), (1.281, -0.5306, 3.135), (1.313, -0.5438, 2.997), (1.332, -0.5518, 2.856), (1.339, -0.5545, 2.714), (1.332, -0.5518, 2.572), (1.313, -0.5438, 2.431), (1.281, -0.5306, 2.294), (1.237, -0.5123, 2.16), (1.181, -0.489, 2.031), (1.113, -0.461, 1.909), (1.035, -0.4286, 1.795), (0.7815, -0.3237, 1.277), (0.7012, -0.2904, 1.198), (0.6141, -0.2543, 1.128), (0.521, -0.2158, 1.068), (0.423, -0.1752, 1.018), (0.3208, -0.1329, 0.9782), (0.2156, -0.08931, 0.9497), (0.1083, -0.04487, 0.9324), (0.115, -0.02288, 0.9324), (0.2289, -0.04553, 0.9497), (0.3406, -0.06775, 0.9782), (0.449, -0.08931, 1.018), (0.5531, -0.11, 1.068), (0.6519, -0.1297, 1.128), (0.7444, -0.1481, 1.198), (0.8297, -0.165, 1.277), (1.099, -0.2185, 1.795), (1.182, -0.235, 1.909), (1.253, -0.2493, 2.031), (1.313, -0.2612, 2.16), (1.36, -0.2705, 2.294), (1.394, -0.2772, 2.431), (1.414, -0.2813, 2.572), (1.421, -0.2827, 2.714), (1.414, -0.2813, 2.856), (1.394, -0.2772, 2.997), (1.36, -0.2705, 3.135), (1.313, -0.2612, 3.269), (1.253, -0.2493, 3.397), (1.182, -0.235, 3.519), (1.099, -0.2185, 3.633), (1.005, -0.1999, 3.739), (0.9016, -0.1793, 3.834), (0.7895, -0.157, 3.919), (0.6699, -0.1333, 3.992), (0.5438, -0.1082, 4.053), (0.4125, -0.08206, 4.101), (0.2772, -0.05515, 4.135), (0.1393, -0.02771, 4.156), (0.142, 1.593e-07, 4.156), (0.2827, 1.846e-07, 4.135), (0.4206, 1.729e-07, 4.101), (0.5545, 1.787e-07, 4.053), (0.683, 1.957e-07, 3.992), (0.805, 2.846e-07, 3.919), (0.9192, 3.504e-07, 3.834), (1.025, 2.737e-07, 3.739), (1.12, 4.004e-07, 3.633), (1.205, 2.755e-07, 3.519), (1.278, 3.584e-07, 3.397), (1.339, 4.76e-07, 3.269), (1.387, 3.887e-07, 3.135), (1.421, 3.64e-07, 2.997), (1.442, 3.002e-07, 2.856), (1.449, 4.502e-07, 2.714), (1.442, 3.002e-07, 2.572), (1.421, 6.263e-07, 2.431), (1.387, 3.55e-07, 2.294), (1.339, 4.76e-07, 2.16), (1.278, 4.686e-07, 2.031), (1.205, 4.112e-07, 1.909), (1.12, 5.024e-07, 1.795), (0.8459, 3.558e-07, 1.277), (0.7589, 2.602e-07, 1.198), (0.6646, 2.774e-07, 1.128), (0.5639, 2.076e-07, 1.068), (0.4578, 2.128e-07, 1.018), (0.3473, 1.375e-07, 0.9782), (0.2334, 1.384e-07, 0.9497), (0.1173, 1.167e-07, 0.9324), (0.8861, 0.7272, -8.551), (0.4995, 0.4099, 1.388), (1.011, 0.5404, -8.551), (0.5699, 0.3046, 1.388), (1.097, 0.3328, -8.551), (0.6184, 0.1876, 1.388), (1.141, 0.1124, -8.551), (0.6431, 0.06333, 1.388), (1.141, -0.1124, -8.551), (0.6431, -0.06334, 1.388), (1.097, -0.3328, -8.551), (0.6184, -0.1876, 1.388), (1.011, -0.5404, -8.551), (0.5699, -0.3046, 1.388), (0.8861, -0.7272, -8.551), (0.4995, -0.4099, 1.388), (0.7272, -0.8861, -8.551), (0.4099, -0.4995, 1.388), (0.5404, -1.011, -8.551), (0.3046, -0.5699, 1.388), (0.3328, -1.097, -8.551), (0.1876, -0.6184, 1.388), (0.1124, -1.141, -8.551), (0.06334, -0.6431, 1.388), (-0.1124, -1.141, -8.551), (-0.06334, -0.6431, 1.388), (-0.3328, -1.097, -8.551), (-0.1876, -0.6184, 1.388), (-0.5404, -1.011, -8.551), (-0.3046, -0.5699, 1.388), (-0.7272, -0.8861, -8.551), (-0.4099, -0.4995, 1.388), (-0.8861, -0.7272, -8.551), (-0.4995, -0.4099, 1.388), (-1.011, -0.5404, -8.551), (-0.5699, -0.3046, 1.388), (-1.097, -0.3327, -8.551), (-0.6184, -0.1876, 1.388), (-1.141, -0.1124, -8.551), (-0.6431, -0.06334, 1.388), (-1.141, 0.1124, -8.551), (-0.6431, 0.06333, 1.388), (-1.097, 0.3328, -8.551), (-0.6184, 0.1876, 1.388), (-1.011, 0.5404, -8.551), (-0.5699, 0.3046, 1.388), (-0.8861, 0.7272, -8.551), (-0.4995, 0.4099, 1.388), (-0.7272, 0.8861, -8.551), (-0.4099, 0.4995, 1.388), (-0.5404, 1.011, -8.551), (-0.3046, 0.5699, 1.388), (-0.3327, 1.097, -8.551), (-0.1876, 0.6184, 1.388), (-0.1124, 1.141, -8.551), (-0.06334, 0.6431, 1.388), (0.1124, 1.141, -8.551), (0.06333, 0.6431, 1.388), (0.3328, 1.097, -8.551), (0.1876, 0.6184, 1.388), (0.5404, 1.011, -8.551), (0.3046, 0.5699, 1.388), (0.7272, 0.8861, -8.551), (0.4099, 0.4995, 1.388), (1.624, 1.333, -5.518), (1.853, 0.9905, -5.518), (2.011, 0.6099, -5.518), (2.091, 0.2059, -5.518), (2.091, -0.2059, -5.518), (2.011, -0.6099, -5.518), (1.853, -0.9905, -5.518), (1.624, -1.333, -5.518), (1.333, -1.624, -5.518), (0.9905, -1.853, -5.518), (0.6099, -2.011, -5.518), (0.2059, -2.091, -5.518), (-0.2059, -2.091, -5.518), (-0.6099, -2.011, -5.518), (-0.9905, -1.853, -5.518), (-1.333, -1.624, -5.518), (-1.624, -1.333, -5.518), (-1.853, -0.9905, -5.518), (-2.011, -0.6099, -5.518), (-2.091, -0.2059, -5.518), (-2.091, 0.2059, -5.518), (-2.011, 0.6099, -5.518), (-1.853, 0.9905, -5.518), (-1.624, 1.333, -5.518), (-1.333, 1.624, -5.518), (-0.9905, 1.853, -5.518), (-0.6099, 2.011, -5.518), (-0.2059, 2.091, -5.518), (0.2059, 2.091, -5.518), (0.6099, 2.011, -5.518), (0.9905, 1.853, -5.518), (1.333, 1.624, -5.518), (1.379, 1.132, -1.517), (0.7944, 0.652, 0.4193), (1.574, 0.8412, -1.517), (0.9064, 0.4845, 0.4193), (1.708, 0.518, -1.517), (0.9834, 0.2983, 0.4193), (1.776, 0.1749, -1.517), (1.023, 0.1007, 0.4193), (1.776, -0.1749, -1.517), (1.023, -0.1007, 0.4193), (1.708, -0.518, -1.517), (0.9834, -0.2983, 0.4193), (1.574, -0.8412, -1.517), (0.9064, -0.4845, 0.4193), (1.379, -1.132, -1.517), (0.7944, -0.652, 0.4193), (1.132, -1.379, -1.517), (0.652, -0.7944, 0.4193), (0.8412, -1.574, -1.517), (0.4845, -0.9064, 0.4193), (0.518, -1.708, -1.517), (0.2983, -0.9835, 0.4193), (0.1749, -1.776, -1.517), (0.1007, -1.023, 0.4193), (-0.1749, -1.776, -1.517), (-0.1007, -1.023, 0.4193), (-0.518, -1.708, -1.517), (-0.2983, -0.9835, 0.4193), (-0.8412, -1.574, -1.517), (-0.4845, -0.9064, 0.4193), (-1.132, -1.379, -1.517), (-0.652, -0.7944, 0.4193), (-1.379, -1.132, -1.517), (-0.7944, -0.652, 0.4193), (-1.574, -0.8412, -1.517), (-0.9064, -0.4845, 0.4193), (-1.708, -0.518, -1.517), (-0.9835, -0.2983, 0.4193), (-1.776, -0.1749, -1.517), (-1.023, -0.1007, 0.4193), (-1.776, 0.1749, -1.517), (-1.023, 0.1007, 0.4193), (-1.708, 0.518, -1.517), (-0.9835, 0.2983, 0.4193), (-1.574, 0.8412, -1.517), (-0.9064, 0.4845, 0.4193), (-1.379, 1.132, -1.517), (-0.7944, 0.652, 0.4193), (-1.132, 1.379, -1.517), (-0.652, 0.7944, 0.4193), (-0.8412, 1.574, -1.517), (-0.4845, 0.9063, 0.4193), (-0.518, 1.708, -1.517), (-0.2983, 0.9834, 0.4193), (-0.1749, 1.776, -1.517), (-0.1007, 1.023, 0.4193), (0.1749, 1.776, -1.517), (0.1007, 1.023, 0.4193), (0.518, 1.708, -1.517), (0.2983, 0.9834, 0.4193), (0.8412, 1.574, -1.517), (0.4844, 0.9064, 0.4193), (0.652, 0.7944, 0.4193), (1.132, 1.379, -1.517), (0.7088, 0.7087, -8.551), (1.292, 1.06, -7.793), (0.8334, 0.5569, -8.551), (0.3995, 0.3995, 1.388), (0.6981, 0.5729, 1.145), (0.4698, 0.3139, 1.388), (1.474, 0.788, -7.793), (0.926, 0.3836, -8.551), (0.7965, 0.4257, 1.145), (0.522, 0.2162, 1.388), (1.6, 0.4852, -7.793), (0.9831, 0.1955, -8.551), (0.8642, 0.2622, 1.145), (0.5542, 0.1102, 1.388), (1.664, 0.1638, -7.793), (1.002, 4.039e-08, -8.551), (0.8988, 0.08852, 1.145), (0.565, -3.403e-06, 1.388), (1.664, -0.1638, -7.793), (0.9831, -0.1955, -8.551), (0.8988, -0.08853, 1.145), (0.5542, -0.1102, 1.388), (1.6, -0.4852, -7.793), (0.926, -0.3836, -8.551), (0.8642, -0.2622, 1.145), (0.522, -0.2162, 1.388), (1.474, -0.788, -7.793), (0.8334, -0.5569, -8.551), (0.7965, -0.4257, 1.145), (0.4698, -0.3139, 1.388), (1.292, -1.06, -7.793), (0.7087, -0.7087, -8.551), (0.6981, -0.5729, 1.145), (0.3995, -0.3995, 1.388), (1.06, -1.292, -7.793), (0.5569, -0.8334, -8.551), (0.5729, -0.6981, 1.145), (0.3139, -0.4698, 1.388), (0.788, -1.474, -7.793), (0.3836, -0.926, -8.551), (0.4257, -0.7965, 1.145), (0.2162, -0.522, 1.388), (0.4852, -1.6, -7.793), (0.1955, -0.9831, -8.551), (0.2622, -0.8642, 1.145), (0.1102, -0.5542, 1.388), (0.1638, -1.664, -7.793), (-8.829e-08, -1.002, -8.551), (0.08852, -0.8988, 1.145), (-1.503e-06, -0.565, 1.388), (-0.1638, -1.664, -7.793), (-0.1955, -0.9831, -8.551), (-0.08852, -0.8988, 1.145), (-0.1102, -0.5542, 1.388), (-0.4852, -1.6, -7.793), (-0.3836, -0.926, -8.551), (-0.2622, -0.8642, 1.145), (-0.2162, -0.522, 1.388), (-0.788, -1.474, -7.793), (-0.5569, -0.8334, -8.551), (-0.4257, -0.7965, 1.145), (-0.3139, -0.4698, 1.388), (-1.06, -1.292, -7.793), (-0.7087, -0.7087, -8.551), (-0.5729, -0.6981, 1.145), (-0.3995, -0.3995, 1.388), (-1.292, -1.06, -7.793), (-0.8334, -0.5569, -8.551), (-0.6981, -0.5729, 1.145), (-0.4698, -0.3139, 1.388), (-1.474, -0.788, -7.793), (-0.926, -0.3836, -8.551), (-0.7965, -0.4257, 1.145), (-0.522, -0.2162, 1.388), (-1.6, -0.4852, -7.793), (-0.9831, -0.1955, -8.551), (-0.8642, -0.2622, 1.145), (-0.5542, -0.1102, 1.388), (-1.664, -0.1638, -7.793), (-1.002, 9.303e-07, -8.551), (-0.8988, -0.08853, 1.145), (-0.565, -4.489e-06, 1.388), (-1.664, 0.1638, -7.793), (-0.9831, 0.1955, -8.551), (-0.8988, 0.08852, 1.145), (-0.5542, 0.1102, 1.388), (-1.6, 0.4852, -7.793), (-0.926, 0.3836, -8.551), (-0.8642, 0.2622, 1.145), (-0.522, 0.2162, 1.388), (-1.474, 0.788, -7.793), (-0.8334, 0.5569, -8.551), (-0.7965, 0.4257, 1.145), (-0.4698, 0.3139, 1.388), (-1.292, 1.06, -7.793), (-0.7087, 0.7088, -8.551), (-0.6981, 0.5729, 1.145), (-0.3995, 0.3995, 1.388), (-1.06, 1.292, -7.793), (-0.5569, 0.8334, -8.551), (-0.5729, 0.6981, 1.145), (-0.3139, 0.4698, 1.388), (-0.788, 1.474, -7.793), (-0.3836, 0.926, -8.551), (-0.4257, 0.7965, 1.145), (-0.2162, 0.522, 1.388), (-0.4852, 1.6, -7.793), (-0.1955, 0.9831, -8.551), (-0.2622, 0.8642, 1.145), (-0.1102, 0.5542, 1.388), (-0.1638, 1.664, -7.793), (1.849e-06, 1.002, -8.551), (-0.08853, 0.8988, 1.145), (-6.142e-06, 0.565, 1.388), (0.1638, 1.664, -7.793), (0.1955, 0.9831, -8.551), (0.08851, 0.8988, 1.145), (0.1102, 0.5542, 1.388), (0.4852, 1.6, -7.793), (0.3836, 0.926, -8.551), (0.2622, 0.8642, 1.145), (0.2162, 0.522, 1.388), (0.788, 1.474, -7.793), (0.5569, 0.8334, -8.551), (0.4257, 0.7965, 1.145), (0.3139, 0.4698, 1.388), (1.06, 1.292, -7.793), (0.5729, 0.6981, 1.145), (1.747, 1.167, -5.518), (1.486, 1.486, -5.518), (1.941, 0.8041, -5.518), (2.061, 0.4099, -5.518), (2.101, -1.303e-06, -5.518), (2.061, -0.4099, -5.518), (1.941, -0.8041, -5.518), (1.747, -1.167, -5.518), (1.486, -1.486, -5.518), (1.167, -1.747, -5.518), (0.8041, -1.941, -5.518), (0.4099, -2.061, -5.518), (2.184e-07, -2.101, -5.518), (-0.4099, -2.061, -5.518), (-0.8041, -1.941, -5.518), (-1.167, -1.747, -5.518), (-1.486, -1.486, -5.518), (-1.747, -1.167, -5.518), (-1.941, -0.8041, -5.518), (-2.061, -0.4099, -5.518), (-2.101, -1.177e-06, -5.518), (-2.061, 0.4099, -5.518), (-1.941, 0.8041, -5.518), (-1.747, 1.167, -5.518), (-1.486, 1.486, -5.518), (-1.167, 1.747, -5.518), (-0.8041, 1.941, -5.518), (-0.4099, 2.061, -5.518), (-2.017e-06, 2.101, -5.518), (0.4099, 2.061, -5.518), (0.8041, 1.941, -5.518), (1.167, 1.747, -5.518), (1.596, 1.31, -2.78), (1.821, 0.9732, -2.78), (1.976, 0.5993, -2.78), (2.054, 0.2023, -2.78), (2.054, -0.2023, -2.78), (1.976, -0.5993, -2.78), (1.821, -0.9732, -2.78), (1.596, -1.31, -2.78), (1.31, -1.596, -2.78), (0.9732, -1.821, -2.78), (0.5993, -1.976, -2.78), (0.2023, -2.054, -2.78), (-0.2023, -2.054, -2.78), (-0.5993, -1.976, -2.78), (-0.9732, -1.821, -2.78), (-1.31, -1.596, -2.78), (-1.596, -1.31, -2.78), (-1.821, -0.9732, -2.78), (-1.976, -0.5993, -2.78), (-2.054, -0.2023, -2.78), (-2.054, 0.2023, -2.78), (-1.976, 0.5993, -2.78), (-1.821, 0.9731, -2.78), (-1.596, 1.31, -2.78), (-1.31, 1.596, -2.78), (-0.9732, 1.821, -2.78), (-0.5993, 1.976, -2.78), (-0.2024, 2.054, -2.78), (0.2023, 2.054, -2.78), (0.5993, 1.976, -2.78), (0.9731, 1.821, -2.78), (1.31, 1.596, -2.78), (0.8545, 0.571, 0.4193), (1.484, 0.9914, -1.517), (0.7267, 0.7267, 0.4193), (1.262, 1.262, -1.517), (0.9495, 0.3933, 0.4193), (1.649, 0.6829, -1.517), (1.008, 0.2005, 0.4193), (1.75, 0.3481, -1.517), (1.028, -3.724e-06, 0.4193), (1.784, -2.924e-06, -1.517), (1.008, -0.2005, 0.4193), (1.75, -0.3481, -1.517), (0.9495, -0.3933, 0.4193), (1.649, -0.6829, -1.517), (0.8545, -0.571, 0.4193), (1.484, -0.9914, -1.517), (0.7267, -0.7267, 0.4193), (1.262, -1.262, -1.517), (0.571, -0.8545, 0.4193), (0.9914, -1.484, -1.517), (0.3933, -0.9495, 0.4193), (0.6829, -1.649, -1.517), (0.2005, -1.008, 0.4193), (0.3481, -1.75, -1.517), (-1.055e-06, -1.028, 0.4193), (-1.162e-07, -1.784, -1.517), (-0.2005, -1.008, 0.4193), (-0.3481, -1.75, -1.517), (-0.3933, -0.9495, 0.4193), (-0.6829, -1.649, -1.517), (-0.571, -0.8545, 0.4193), (-0.9914, -1.484, -1.517), (-0.7267, -0.7267, 0.4193), (-1.262, -1.262, -1.517), (-0.8545, -0.571, 0.4193), (-1.484, -0.9914, -1.517), (-0.9495, -0.3933, 0.4193), (-1.649, -0.6829, -1.517), (-1.008, -0.2005, 0.4193), (-1.75, -0.3481, -1.517), (-1.028, -5.146e-06, 0.4193), (-1.784, -4.063e-06, -1.517), (-1.008, 0.2005, 0.4193), (-1.75, 0.3481, -1.517), (-0.9495, 0.3933, 0.4193), (-1.649, 0.6829, -1.517), (-0.8545, 0.571, 0.4193), (-1.484, 0.9914, -1.517), (-0.7267, 0.7267, 0.4193), (-1.262, 1.262, -1.517), (-0.571, 0.8545, 0.4193), (-0.9914, 1.484, -1.517), (-0.3933, 0.9495, 0.4193), (-0.6829, 1.649, -1.517), (-0.2005, 1.008, 0.4193), (-0.3481, 1.75, -1.517), (-7.512e-06, 1.028, 0.4193), (-6.492e-06, 1.784, -1.517), (0.2005, 1.008, 0.4193), (0.3481, 1.75, -1.517), (0.3933, 0.9495, 0.4193), (0.6829, 1.649, -1.517), (0.571, 0.8545, 0.4193), (0.9914, 1.484, -1.517), (0.9632, 0.7905, -0.549), (1.099, 0.5874, -0.549), (1.192, 0.3617, -0.549), (1.24, 0.1221, -0.549), (1.24, -0.1221, -0.549), (1.192, -0.3617, -0.549), (1.099, -0.5874, -0.549), (0.9632, -0.7905, -0.549), (0.7905, -0.9632, -0.549), (0.5874, -1.099, -0.549), (0.3617, -1.192, -0.549), (0.1221, -1.24, -0.549), (-0.1221, -1.24, -0.549), (-0.3617, -1.192, -0.549), (-0.5874, -1.099, -0.549), (-0.7905, -0.9632, -0.549), (-0.9632, -0.7905, -0.549), (-1.099, -0.5874, -0.549), (-1.192, -0.3617, -0.549), (-1.24, -0.1221, -0.549), (-1.24, 0.1221, -0.549), (-1.192, 0.3617, -0.549), (-1.099, 0.5874, -0.549), (-0.9632, 0.7905, -0.549), (-0.7905, 0.9632, -0.549), (-0.5874, 1.099, -0.549), (-0.3617, 1.192, -0.549), (-0.1221, 1.24, -0.549), (0.1221, 1.24, -0.549), (0.3617, 1.192, -0.549), (0.5874, 1.099, -0.549), (0.7905, 0.9632, -0.549), (1.157, 1.157, -7.793), (1.36, 0.9087, -7.793), (1.511, 0.6259, -7.793), (1.604, 0.3191, -7.793), (1.636, -2.681e-07, -7.793), (1.604, -0.3191, -7.793), (1.511, -0.6259, -7.793), (1.36, -0.9087, -7.793), (1.157, -1.157, -7.793), (0.9087, -1.36, -7.793), (0.6259, -1.511, -7.793), (0.3191, -1.604, -7.793), (-1.277e-07, -1.636, -7.793), (-0.3191, -1.604, -7.793), (-0.6259, -1.511, -7.793), (-0.9087, -1.36, -7.793), (-1.157, -1.157, -7.793), (-1.36, -0.9087, -7.793), (-1.511, -0.6259, -7.793), (-1.604, -0.3191, -7.793), (-1.636, 7.505e-07, -7.793), (-1.604, 0.3191, -7.793), (-1.511, 0.6259, -7.793), (-1.36, 0.9087, -7.793), (-1.157, 1.157, -7.793), (-0.9087, 1.36, -7.793), (-0.6259, 1.511, -7.793), (-0.3191, 1.604, -7.793), (1.458e-06, 1.636, -7.793), (0.3191, 1.604, -7.793), (0.6259, 1.511, -7.793), (0.9087, 1.36, -7.793), (0.6243, 0.6243, 1.145), (0.7341, 0.4905, 1.145), (0.8156, 0.3378, 1.145), (0.8659, 0.1722, 1.145), (0.8828, -3.928e-06, 1.145), (0.8659, -0.1722, 1.145), (0.8156, -0.3379, 1.145), (0.7341, -0.4905, 1.145), (0.6243, -0.6243, 1.145), (0.4905, -0.7341, 1.145), (0.3378, -0.8156, 1.145), (0.1722, -0.8659, 1.145), (-1.204e-06, -0.8828, 1.145), (-0.1722, -0.8659, 1.145), (-0.3378, -0.8156, 1.145), (-0.4905, -0.7341, 1.145), (-0.6243, -0.6243, 1.145), (-0.7341, -0.4905, 1.145), (-0.8156, -0.3379, 1.145), (-0.8659, -0.1722, 1.145), (-0.8828, -5.483e-06, 1.145), (-0.8659, 0.1722, 1.145), (-0.8156, 0.3378, 1.145), (-0.7341, 0.4905, 1.145), (-0.6243, 0.6243, 1.145), (-0.4905, 0.7341, 1.145), (-0.3379, 0.8156, 1.145), (-0.1722, 0.8659, 1.145), (-7.955e-06, 0.8828, 1.145), (0.1722, 0.8659, 1.145), (0.3378, 0.8156, 1.145), (0.4905, 0.7341, 1.145), (2.71e-07, -1.344e-08, -8.551), (-2.099e-06, -2.244e-06, 1.388), (1.717, 1.147, -2.78), (1.46, 1.46, -2.78), (1.907, 0.79, -2.78), (2.025, 0.4027, -2.78), (2.064, -2.26e-06, -2.78), (2.025, -0.4028, -2.78), (1.907, -0.79, -2.78), (1.717, -1.147, -2.78), (1.46, -1.46, -2.78), (1.147, -1.717, -2.78), (0.79, -1.907, -2.78), (0.4027, -2.025, -2.78), (3.555e-07, -2.064, -2.78), (-0.4027, -2.025, -2.78), (-0.79, -1.907, -2.78), (-1.147, -1.717, -2.78), (-1.46, -1.46, -2.78), (-1.717, -1.147, -2.78), (-1.907, -0.79, -2.78), (-2.025, -0.4028, -2.78), (-2.064, -3.094e-06, -2.78), (-2.025, 0.4027, -2.78), (-1.907, 0.79, -2.78), (-1.717, 1.147, -2.78), (-1.46, 1.46, -2.78), (-1.147, 1.717, -2.78), (-0.79, 1.907, -2.78), (-0.4028, 2.025, -2.78), (-5.288e-06, 2.064, -2.78), (0.4027, 2.025, -2.78), (0.79, 1.907, -2.78), (1.147, 1.717, -2.78), (1.036, 0.6923, -0.549), (0.8811, 0.8811, -0.549), (1.151, 0.4769, -0.549), (1.222, 0.2431, -0.549), (1.246, -3.238e-06, -0.549), (1.222, -0.2431, -0.549), (1.151, -0.4769, -0.549), (1.036, -0.6923, -0.549), (0.8811, -0.8811, -0.549), (0.6923, -1.036, -0.549), (0.4769, -1.151, -0.549), (0.2431, -1.222, -0.549), (-7.863e-07, -1.246, -0.549), (-0.2431, -1.222, -0.549), (-0.4769, -1.151, -0.549), (-0.6923, -1.036, -0.549), (-0.8811, -0.8811, -0.549), (-1.036, -0.6923, -0.549), (-1.151, -0.4769, -0.549), (-1.222, -0.2431, -0.549), (-1.246, -4.372e-06, -0.549), (-1.222, 0.2431, -0.549), (-1.151, 0.4769, -0.549), (-1.036, 0.6923, -0.549), (-0.8811, 0.8811, -0.549), (-0.6923, 1.036, -0.549), (-0.4769, 1.151, -0.549), (-0.2431, 1.222, -0.549), (-6.47e-06, 1.246, -0.549), (0.2431, 1.222, -0.549), (0.4769, 1.151, -0.549), (0.6923, 1.036, -0.549)], [], [(64, 0, 1), (65, 33, 32), (64, 1, 2), (65, 34, 33), (64, 2, 3), (65, 35, 34), (64, 3, 4), (65, 36, 35), (64, 4, 5), (65, 37, 36), (64, 5, 6), (65, 38, 37), (64, 6, 7), (65, 39, 38), (64, 7, 8), (65, 40, 39), (64, 8, 9), (65, 41, 40), (64, 9, 10), (65, 42, 41), (64, 10, 11), (65, 43, 42), (64, 11, 12), (65, 44, 43), (64, 12, 13), (65, 45, 44), (64, 13, 14), (65, 46, 45), (64, 14, 15), (65, 47, 46), (64, 15, 16), (65, 48, 47), (64, 16, 17), (65, 49, 48), (64, 17, 18), (65, 50, 49), (64, 18, 19), (65, 51, 50), (64, 19, 20), (65, 52, 51), (64, 20, 21), (65, 53, 52), (64, 21, 22), (65, 54, 53), (64, 22, 23), (65, 55, 54), (64, 23, 24), (65, 56, 55), (64, 24, 25), (65, 57, 56), (64, 25, 26), (65, 58, 57), (64, 26, 27), (65, 59, 58), (64, 27, 28), (65, 60, 59), (64, 28, 29), (65, 61, 60), (64, 29, 30), (65, 62, 61), (64, 30, 31), (65, 63, 62), (31, 0, 64), (65, 32, 63), (0, 32, 33, 1), (1, 33, 34, 2), (2, 34, 35, 3), (3, 35, 36, 4), (4, 36, 37, 5), (5, 37, 38, 6), (6, 38, 39, 7), (7, 39, 40, 8), (8, 40, 41, 9), (9, 41, 42, 10), (10, 42, 43, 11), (11, 43, 44, 12), (12, 44, 45, 13), (13, 45, 46, 14), (14, 46, 47, 15), (15, 47, 48, 16), (16, 48, 49, 17), (17, 49, 50, 18), (18, 50, 51, 19), (19, 51, 52, 20), (20, 52, 53, 21), (21, 53, 54, 22), (22, 54, 55, 23), (23, 55, 56, 24), (24, 56, 57, 25), (25, 57, 58, 26), (26, 58, 59, 27), (27, 59, 60, 28), (28, 60, 61, 29), (29, 61, 62, 30), (30, 62, 63, 31), (32, 0, 31, 63), (130, 66, 67), (131, 99, 98), (130, 67, 68), (131, 100, 99), (130, 68, 69), (131, 101, 100), (130, 69, 70), (131, 102, 101), (130, 70, 71), (131, 103, 102), (130, 71, 72), (131, 104, 103), (130, 72, 73), (131, 105, 104), (130, 73, 74), (131, 106, 105), (130, 74, 75), (131, 107, 106), (130, 75, 76), (131, 108, 107), (130, 76, 77), (131, 109, 108), (130, 77, 78), (131, 110, 109), (130, 78, 79), (131, 111, 110), (130, 79, 80), (131, 112, 111), (130, 80, 81), (131, 113, 112), (130, 81, 82), (131, 114, 113), (130, 82, 83), (131, 115, 114), (130, 83, 84), (131, 116, 115), (130, 84, 85), (131, 117, 116), (130, 85, 86), (131, 118, 117), (130, 86, 87), (131, 119, 118), (130, 87, 88), (131, 120, 119), (130, 88, 89), (131, 121, 120), (130, 89, 90), (131, 122, 121), (130, 90, 91), (131, 123, 122), (130, 91, 92), (131, 124, 123), (130, 92, 93), (131, 125, 124), (130, 93, 94), (131, 126, 125), (130, 94, 95), (131, 127, 126), (130, 95, 96), (131, 128, 127), (130, 96, 97), (131, 129, 128), (97, 66, 130), (131, 98, 129), (66, 98, 99, 67), (67, 99, 100, 68), (68, 100, 101, 69), (69, 101, 102, 70), (70, 102, 103, 71), (71, 103, 104, 72), (72, 104, 105, 73), (73, 105, 106, 74), (74, 106, 107, 75), (75, 107, 108, 76), (76, 108, 109, 77), (77, 109, 110, 78), (78, 110, 111, 79), (79, 111, 112, 80), (80, 112, 113, 81), (81, 113, 114, 82), (82, 114, 115, 83), (83, 115, 116, 84), (84, 116, 117, 85), (85, 117, 118, 86), (86, 118, 119, 87), (87, 119, 120, 88), (88, 120, 121, 89), (89, 121, 122, 90), (90, 122, 123, 91), (91, 123, 124, 92), (92, 124, 125, 93), (93, 125, 126, 94), (94, 126, 127, 95), (95, 127, 128, 96), (96, 128, 129, 97), (98, 66, 97, 129), (257, 133, 1125), (1125, 133, 134, 1124), (1124, 134, 135, 1123), (1123, 135, 136, 1122), (1122, 136, 137, 1121), (1121, 137, 138, 1120), (1120, 138, 139, 1119), (1119, 139, 140, 1118), (1118, 140, 141, 1117), (1117, 141, 142, 1116), (1116, 142, 143, 1115), (1115, 143, 144, 1114), (1114, 144, 145, 1113), (1113, 145, 146, 1112), (1112, 146, 147, 1111), (1111, 147, 148, 1110), (1110, 148, 149, 1109), (1109, 149, 150, 1108), (1108, 150, 151, 1107), (1107, 151, 152, 1106), (1106, 152, 153, 1105), (1105, 153, 154, 1104), (1104, 154, 155, 1103), (1103, 155, 156, 1102), (1102, 156, 157, 1101), (1101, 157, 158, 1100), (1100, 158, 159, 1099), (1099, 159, 160, 1098), (1098, 160, 161, 1097), (1097, 161, 162, 1096), (1096, 162, 163, 1095), (163, 132, 1095), (164, 132, 163), (162, 165, 164, 163), (161, 166, 165, 162), (160, 167, 166, 161), (159, 168, 167, 160), (158, 169, 168, 159), (157, 170, 169, 158), (156, 171, 170, 157), (155, 172, 171, 156), (154, 173, 172, 155), (153, 174, 173, 154), (152, 175, 174, 153), (151, 176, 175, 152), (150, 177, 176, 151), (149, 178, 177, 150), (148, 179, 178, 149), (147, 180, 179, 148), (146, 181, 180, 147), (145, 182, 181, 146), (144, 183, 182, 145), (143, 184, 183, 144), (142, 185, 184, 143), (141, 186, 185, 142), (140, 187, 186, 141), (139, 188, 187, 140), (138, 189, 188, 139), (137, 190, 189, 138), (136, 191, 190, 137), (135, 192, 191, 136), (134, 193, 192, 135), (133, 194, 193, 134), (257, 194, 133), (257, 195, 194), (194, 195, 196, 193), (193, 196, 197, 192), (192, 197, 198, 191), (191, 198, 199, 190), (190, 199, 200, 189), (189, 200, 201, 188), (188, 201, 202, 187), (187, 202, 203, 186), (186, 203, 204, 185), (185, 204, 205, 184), (184, 205, 206, 183), (183, 206, 207, 182), (182, 207, 208, 181), (181, 208, 209, 180), (180, 209, 210, 179), (179, 210, 211, 178), (178, 211, 212, 177), (177, 212, 213, 176), (176, 213, 214, 175), (175, 214, 215, 174), (174, 215, 216, 173), (173, 216, 217, 172), (172, 217, 218, 171), (171, 218, 219, 170), (170, 219, 220, 169), (169, 220, 221, 168), (168, 221, 222, 167), (167, 222, 223, 166), (166, 223, 224, 165), (165, 224, 225, 164), (225, 132, 164), (226, 132, 225), (224, 227, 226, 225), (223, 228, 227, 224), (222, 229, 228, 223), (221, 230, 229, 222), (220, 231, 230, 221), (219, 232, 231, 220), (218, 233, 232, 219), (217, 234, 233, 218), (216, 235, 234, 217), (215, 236, 235, 216), (214, 237, 236, 215), (213, 238, 237, 214), (212, 239, 238, 213), (211, 240, 239, 212), (210, 241, 240, 211), (209, 242, 241, 210), (208, 243, 242, 209), (207, 244, 243, 208), (206, 245, 244, 207), (205, 246, 245, 206), (204, 247, 246, 205), (203, 248, 247, 204), (202, 249, 248, 203), (201, 250, 249, 202), (200, 251, 250, 201), (199, 252, 251, 200), (198, 253, 252, 199), (197, 254, 253, 198), (196, 255, 254, 197), (195, 256, 255, 196), (257, 256, 195), (257, 258, 256), (256, 258, 259, 255), (255, 259, 260, 254), (254, 260, 261, 253), (253, 261, 262, 252), (252, 262, 263, 251), (251, 263, 264, 250), (250, 264, 265, 249), (249, 265, 266, 248), (248, 266, 267, 247), (247, 267, 268, 246), (246, 268, 269, 245), (245, 269, 270, 244), (244, 270, 271, 243), (243, 271, 272, 242), (242, 272, 273, 241), (241, 273, 274, 240), (240, 274, 275, 239), (239, 275, 276, 238), (238, 276, 277, 237), (237, 277, 278, 236), (236, 278, 279, 235), (235, 279, 280, 234), (234, 280, 281, 233), (233, 281, 282, 232), (232, 282, 283, 231), (231, 283, 284, 230), (230, 284, 285, 229), (229, 285, 286, 228), (228, 286, 287, 227), (227, 287, 288, 226), (288, 132, 226), (289, 132, 288), (287, 290, 289, 288), (286, 291, 290, 287), (285, 292, 291, 286), (284, 293, 292, 285), (283, 294, 293, 284), (282, 295, 294, 283), (281, 296, 295, 282), (280, 297, 296, 281), (279, 298, 297, 280), (278, 299, 298, 279), (277, 300, 299, 278), (276, 301, 300, 277), (275, 302, 301, 276), (274, 303, 302, 275), (273, 304, 303, 274), (272, 305, 304, 273), (271, 306, 305, 272), (270, 307, 306, 271), (269, 308, 307, 270), (268, 309, 308, 269), (267, 310, 309, 268), (266, 311, 310, 267), (265, 312, 311, 266), (264, 313, 312, 265), (263, 314, 313, 264), (262, 315, 314, 263), (261, 316, 315, 262), (260, 317, 316, 261), (259, 318, 317, 260), (258, 319, 318, 259), (257, 319, 258), (257, 320, 319), (319, 320, 321, 318), (318, 321, 322, 317), (317, 322, 323, 316), (316, 323, 324, 315), (315, 324, 325, 314), (314, 325, 326, 313), (313, 326, 327, 312), (312, 327, 328, 311), (311, 328, 329, 310), (310, 329, 330, 309), (309, 330, 331, 308), (308, 331, 332, 307), (307, 332, 333, 306), (306, 333, 334, 305), (305, 334, 335, 304), (304, 335, 336, 303), (303, 336, 337, 302), (302, 337, 338, 301), (301, 338, 339, 300), (300, 339, 340, 299), (299, 340, 341, 298), (298, 341, 342, 297), (297, 342, 343, 296), (296, 343, 344, 295), (295, 344, 345, 294), (294, 345, 346, 293), (293, 346, 347, 292), (292, 347, 348, 291), (291, 348, 349, 290), (290, 349, 350, 289), (350, 132, 289), (351, 132, 350), (349, 352, 351, 350), (348, 353, 352, 349), (347, 354, 353, 348), (346, 355, 354, 347), (345, 356, 355, 346), (344, 357, 356, 345), (343, 358, 357, 344), (342, 359, 358, 343), (341, 360, 359, 342), (340, 361, 360, 341), (339, 362, 361, 340), (338, 363, 362, 339), (337, 364, 363, 338), (336, 365, 364, 337), (335, 366, 365, 336), (334, 367, 366, 335), (333, 368, 367, 334), (332, 369, 368, 333), (331, 370, 369, 332), (330, 371, 370, 331), (329, 372, 371, 330), (328, 373, 372, 329), (327, 374, 373, 328), (326, 375, 374, 327), (325, 376, 375, 326), (324, 377, 376, 325), (323, 378, 377, 324), (322, 379, 378, 323), (321, 380, 379, 322), (320, 381, 380, 321), (257, 381, 320), (257, 382, 381), (381, 382, 383, 380), (380, 383, 384, 379), (379, 384, 385, 378), (378, 385, 386, 377), (377, 386, 387, 376), (376, 387, 388, 375), (375, 388, 389, 374), (374, 389, 390, 373), (373, 390, 391, 372), (372, 391, 392, 371), (371, 392, 393, 370), (370, 393, 394, 369), (369, 394, 395, 368), (368, 395, 396, 367), (367, 396, 397, 366), (366, 397, 398, 365), (365, 398, 399, 364), (364, 399, 400, 363), (363, 400, 401, 362), (362, 401, 402, 361), (361, 402, 403, 360), (360, 403, 404, 359), (359, 404, 405, 358), (358, 405, 406, 357), (357, 406, 407, 356), (356, 407, 408, 355), (355, 408, 409, 354), (354, 409, 410, 353), (353, 410, 411, 352), (352, 411, 412, 351), (412, 132, 351), (413, 132, 412), (411, 414, 413, 412), (410, 415, 414, 411), (409, 416, 415, 410), (408, 417, 416, 409), (407, 418, 417, 408), (406, 419, 418, 407), (405, 420, 419, 406), (404, 421, 420, 405), (403, 422, 421, 404), (402, 423, 422, 403), (401, 424, 423, 402), (400, 425, 424, 401), (399, 426, 425, 400), (398, 427, 426, 399), (397, 428, 427, 398), (396, 429, 428, 397), (395, 430, 429, 396), (394, 431, 430, 395), (393, 432, 431, 394), (392, 433, 432, 393), (391, 434, 433, 392), (390, 435, 434, 391), (389, 436, 435, 390), (388, 437, 436, 389), (387, 438, 437, 388), (386, 439, 438, 387), (385, 440, 439, 386), (384, 441, 440, 385), (383, 442, 441, 384), (382, 443, 442, 383), (257, 443, 382), (257, 444, 443), (443, 444, 445, 442), (442, 445, 446, 441), (441, 446, 447, 440), (440, 447, 448, 439), (439, 448, 449, 438), (438, 449, 450, 437), (437, 450, 451, 436), (436, 451, 452, 435), (435, 452, 453, 434), (434, 453, 454, 433), (433, 454, 455, 432), (432, 455, 456, 431), (431, 456, 457, 430), (430, 457, 458, 429), (429, 458, 459, 428), (428, 459, 460, 427), (427, 460, 461, 426), (426, 461, 462, 425), (425, 462, 463, 424), (424, 463, 464, 423), (423, 464, 465, 422), (422, 465, 466, 421), (421, 466, 467, 420), (420, 467, 468, 419), (419, 468, 469, 418), (418, 469, 470, 417), (417, 470, 471, 416), (416, 471, 472, 415), (415, 472, 473, 414), (414, 473, 474, 413), (474, 132, 413), (475, 132, 474), (473, 476, 475, 474), (472, 477, 476, 473), (471, 478, 477, 472), (470, 479, 478, 471), (469, 480, 479, 470), (468, 481, 480, 469), (467, 482, 481, 468), (466, 483, 482, 467), (465, 484, 483, 466), (464, 485, 484, 465), (463, 486, 485, 464), (462, 487, 486, 463), (461, 488, 487, 462), (460, 489, 488, 461), (459, 490, 489, 460), (458, 491, 490, 459), (457, 492, 491, 458), (456, 493, 492, 457), (455, 494, 493, 456), (454, 495, 494, 455), (453, 496, 495, 454), (452, 497, 496, 453), (451, 498, 497, 452), (450, 499, 498, 451), (449, 500, 499, 450), (448, 501, 500, 449), (447, 502, 501, 448), (446, 503, 502, 447), (445, 504, 503, 446), (444, 505, 504, 445), (257, 505, 444), (257, 506, 505), (505, 506, 507, 504), (504, 507, 508, 503), (503, 508, 509, 502), (502, 509, 510, 501), (501, 510, 511, 500), (500, 511, 512, 499), (499, 512, 513, 498), (498, 513, 514, 497), (497, 514, 515, 496), (496, 515, 516, 495), (495, 516, 517, 494), (494, 517, 518, 493), (493, 518, 519, 492), (492, 519, 520, 491), (491, 520, 521, 490), (490, 521, 522, 489), (489, 522, 523, 488), (488, 523, 524, 487), (487, 524, 525, 486), (486, 525, 526, 485), (485, 526, 527, 484), (484, 527, 528, 483), (483, 528, 529, 482), (482, 529, 530, 481), (481, 530, 531, 480), (480, 531, 532, 479), (479, 532, 533, 478), (478, 533, 534, 477), (477, 534, 535, 476), (476, 535, 536, 475), (536, 132, 475), (537, 132, 536), (535, 538, 537, 536), (534, 539, 538, 535), (533, 540, 539, 534), (532, 541, 540, 533), (531, 542, 541, 532), (530, 543, 542, 531), (529, 544, 543, 530), (528, 545, 544, 529), (527, 546, 545, 528), (526, 547, 546, 527), (525, 548, 547, 526), (524, 549, 548, 525), (523, 550, 549, 524), (522, 551, 550, 523), (521, 552, 551, 522), (520, 553, 552, 521), (519, 554, 553, 520), (518, 555, 554, 519), (517, 556, 555, 518), (516, 557, 556, 517), (515, 558, 557, 516), (514, 559, 558, 515), (513, 560, 559, 514), (512, 561, 560, 513), (511, 562, 561, 512), (510, 563, 562, 511), (509, 564, 563, 510), (508, 565, 564, 509), (507, 566, 565, 508), (506, 567, 566, 507), (257, 567, 506), (257, 568, 567), (567, 568, 569, 566), (566, 569, 570, 565), (565, 570, 571, 564), (564, 571, 572, 563), (563, 572, 573, 562), (562, 573, 574, 561), (561, 574, 575, 560), (560, 575, 576, 559), (559, 576, 577, 558), (558, 577, 578, 557), (557, 578, 579, 556), (556, 579, 580, 555), (555, 580, 581, 554), (554, 581, 582, 553), (553, 582, 583, 552), (552, 583, 584, 551), (551, 584, 585, 550), (550, 585, 586, 549), (549, 586, 587, 548), (548, 587, 588, 547), (547, 588, 589, 546), (546, 589, 590, 545), (545, 590, 591, 544), (544, 591, 592, 543), (543, 592, 593, 542), (542, 593, 594, 541), (541, 594, 595, 540), (540, 595, 596, 539), (539, 596, 597, 538), (538, 597, 598, 537), (598, 132, 537), (599, 132, 598), (597, 600, 599, 598), (596, 601, 600, 597), (595, 602, 601, 596), (594, 603, 602, 595), (593, 604, 603, 594), (592, 605, 604, 593), (591, 606, 605, 592), (590, 607, 606, 591), (589, 608, 607, 590), (588, 609, 608, 589), (587, 610, 609, 588), (586, 611, 610, 587), (585, 612, 611, 586), (584, 613, 612, 585), (583, 614, 613, 584), (582, 615, 614, 583), (581, 616, 615, 582), (580, 617, 616, 581), (579, 618, 617, 580), (578, 619, 618, 579), (577, 620, 619, 578), (576, 621, 620, 577), (575, 622, 621, 576), (574, 623, 622, 575), (573, 624, 623, 574), (572, 625, 624, 573), (571, 626, 625, 572), (570, 627, 626, 571), (569, 628, 627, 570), (568, 629, 628, 569), (257, 629, 568), (257, 630, 629), (629, 630, 631, 628), (628, 631, 632, 627), (627, 632, 633, 626), (626, 633, 634, 625), (625, 634, 635, 624), (624, 635, 636, 623), (623, 636, 637, 622), (622, 637, 638, 621), (621, 638, 639, 620), (620, 639, 640, 619), (619, 640, 641, 618), (618, 641, 642, 617), (617, 642, 643, 616), (616, 643, 644, 615), (615, 644, 645, 614), (614, 645, 646, 613), (613, 646, 647, 612), (612, 647, 648, 611), (611, 648, 649, 610), (610, 649, 650, 609), (609, 650, 651, 608), (608, 651, 652, 607), (607, 652, 653, 606), (606, 653, 654, 605), (605, 654, 655, 604), (604, 655, 656, 603), (603, 656, 657, 602), (602, 657, 658, 601), (601, 658, 659, 600), (600, 659, 660, 599), (660, 132, 599), (661, 132, 660), (659, 662, 661, 660), (658, 663, 662, 659), (657, 664, 663, 658), (656, 665, 664, 657), (655, 666, 665, 656), (654, 667, 666, 655), (653, 668, 667, 654), (652, 669, 668, 653), (651, 670, 669, 652), (650, 671, 670, 651), (649, 672, 671, 650), (648, 673, 672, 649), (647, 674, 673, 648), (646, 675, 674, 647), (645, 676, 675, 646), (644, 677, 676, 645), (643, 678, 677, 644), (642, 679, 678, 643), (641, 680, 679, 642), (640, 681, 680, 641), (639, 682, 681, 640), (638, 683, 682, 639), (637, 684, 683, 638), (636, 685, 684, 637), (635, 686, 685, 636), (634, 687, 686, 635), (633, 688, 687, 634), (632, 689, 688, 633), (631, 690, 689, 632), (630, 691, 690, 631), (257, 691, 630), (257, 692, 691), (691, 692, 693, 690), (690, 693, 694, 689), (689, 694, 695, 688), (688, 695, 696, 687), (687, 696, 697, 686), (686, 697, 698, 685), (685, 698, 699, 684), (684, 699, 700, 683), (683, 700, 701, 682), (682, 701, 702, 681), (681, 702, 703, 680), (680, 703, 704, 679), (679, 704, 705, 678), (678, 705, 706, 677), (677, 706, 707, 676), (676, 707, 708, 675), (675, 708, 709, 674), (674, 709, 710, 673), (673, 710, 711, 672), (672, 711, 712, 671), (671, 712, 713, 670), (670, 713, 714, 669), (669, 714, 715, 668), (668, 715, 716, 667), (667, 716, 717, 666), (666, 717, 718, 665), (665, 718, 719, 664), (664, 719, 720, 663), (663, 720, 721, 662), (662, 721, 722, 661), (722, 132, 661), (723, 132, 722), (721, 724, 723, 722), (720, 725, 724, 721), (719, 726, 725, 720), (718, 727, 726, 719), (717, 728, 727, 718), (716, 729, 728, 717), (715, 730, 729, 716), (714, 731, 730, 715), (713, 732, 731, 714), (712, 733, 732, 713), (711, 734, 733, 712), (710, 735, 734, 711), (709, 736, 735, 710), (708, 737, 736, 709), (707, 738, 737, 708), (706, 739, 738, 707), (705, 740, 739, 706), (704, 741, 740, 705), (703, 742, 741, 704), (702, 743, 742, 703), (701, 744, 743, 702), (700, 745, 744, 701), (699, 746, 745, 700), (698, 747, 746, 699), (697, 748, 747, 698), (696, 749, 748, 697), (695, 750, 749, 696), (694, 751, 750, 695), (693, 752, 751, 694), (692, 753, 752, 693), (257, 753, 692), (257, 754, 753), (753, 754, 755, 752), (752, 755, 756, 751), (751, 756, 757, 750), (750, 757, 758, 749), (749, 758, 759, 748), (748, 759, 760, 747), (747, 760, 761, 746), (746, 761, 762, 745), (745, 762, 763, 744), (744, 763, 764, 743), (743, 764, 765, 742), (742, 765, 766, 741), (741, 766, 767, 740), (740, 767, 768, 739), (739, 768, 769, 738), (738, 769, 770, 737), (737, 770, 771, 736), (736, 771, 772, 735), (735, 772, 773, 734), (734, 773, 774, 733), (733, 774, 775, 732), (732, 775, 776, 731), (731, 776, 777, 730), (730, 777, 778, 729), (729, 778, 779, 728), (728, 779, 780, 727), (727, 780, 781, 726), (726, 781, 782, 725), (725, 782, 783, 724), (724, 783, 784, 723), (784, 132, 723), (785, 132, 784), (783, 786, 785, 784), (782, 787, 786, 783), (781, 788, 787, 782), (780, 789, 788, 781), (779, 790, 789, 780), (778, 791, 790, 779), (777, 792, 791, 778), (776, 793, 792, 777), (775, 794, 793, 776), (774, 795, 794, 775), (773, 796, 795, 774), (772, 797, 796, 773), (771, 798, 797, 772), (770, 799, 798, 771), (769, 800, 799, 770), (768, 801, 800, 769), (767, 802, 801, 768), (766, 803, 802, 767), (765, 804, 803, 766), (764, 805, 804, 765), (763, 806, 805, 764), (762, 807, 806, 763), (761, 808, 807, 762), (760, 809, 808, 761), (759, 810, 809, 760), (758, 811, 810, 759), (757, 812, 811, 758), (756, 813, 812, 757), (755, 814, 813, 756), (754, 815, 814, 755), (257, 815, 754), (257, 816, 815), (815, 816, 817, 814), (814, 817, 818, 813), (813, 818, 819, 812), (812, 819, 820, 811), (811, 820, 821, 810), (810, 821, 822, 809), (809, 822, 823, 808), (808, 823, 824, 807), (807, 824, 825, 806), (806, 825, 826, 805), (805, 826, 827, 804), (804, 827, 828, 803), (803, 828, 829, 802), (802, 829, 830, 801), (801, 830, 831, 800), (800, 831, 832, 799), (799, 832, 833, 798), (798, 833, 834, 797), (797, 834, 835, 796), (796, 835, 836, 795), (795, 836, 837, 794), (794, 837, 838, 793), (793, 838, 839, 792), (792, 839, 840, 791), (791, 840, 841, 790), (790, 841, 842, 789), (789, 842, 843, 788), (788, 843, 844, 787), (787, 844, 845, 786), (786, 845, 846, 785), (846, 132, 785), (847, 132, 846), (845, 848, 847, 846), (844, 849, 848, 845), (843, 850, 849, 844), (842, 851, 850, 843), (841, 852, 851, 842), (840, 853, 852, 841), (839, 854, 853, 840), (838, 855, 854, 839), (837, 856, 855, 838), (836, 857, 856, 837), (835, 858, 857, 836), (834, 859, 858, 835), (833, 860, 859, 834), (832, 861, 860, 833), (831, 862, 861, 832), (830, 863, 862, 831), (829, 864, 863, 830), (828, 865, 864, 829), (827, 866, 865, 828), (826, 867, 866, 827), (825, 868, 867, 826), (824, 869, 868, 825), (823, 870, 869, 824), (822, 871, 870, 823), (821, 872, 871, 822), (820, 873, 872, 821), (819, 874, 873, 820), (818, 875, 874, 819), (817, 876, 875, 818), (816, 877, 876, 817), (257, 877, 816), (257, 878, 877), (877, 878, 879, 876), (876, 879, 880, 875), (875, 880, 881, 874), (874, 881, 882, 873), (873, 882, 883, 872), (872, 883, 884, 871), (871, 884, 885, 870), (870, 885, 886, 869), (869, 886, 887, 868), (868, 887, 888, 867), (867, 888, 889, 866), (866, 889, 890, 865), (865, 890, 891, 864), (864, 891, 892, 863), (863, 892, 893, 862), (862, 893, 894, 861), (861, 894, 895, 860), (860, 895, 896, 859), (859, 896, 897, 858), (858, 897, 898, 857), (857, 898, 899, 856), (856, 899, 900, 855), (855, 900, 901, 854), (854, 901, 902, 853), (853, 902, 903, 852), (852, 903, 904, 851), (851, 904, 905, 850), (850, 905, 906, 849), (849, 906, 907, 848), (848, 907, 908, 847), (908, 132, 847), (909, 132, 908), (907, 910, 909, 908), (906, 911, 910, 907), (905, 912, 911, 906), (904, 913, 912, 905), (903, 914, 913, 904), (902, 915, 914, 903), (901, 916, 915, 902), (900, 917, 916, 901), (899, 918, 917, 900), (898, 919, 918, 899), (897, 920, 919, 898), (896, 921, 920, 897), (895, 922, 921, 896), (894, 923, 922, 895), (893, 924, 923, 894), (892, 925, 924, 893), (891, 926, 925, 892), (890, 927, 926, 891), (889, 928, 927, 890), (888, 929, 928, 889), (887, 930, 929, 888), (886, 931, 930, 887), (885, 932, 931, 886), (884, 933, 932, 885), (883, 934, 933, 884), (882, 935, 934, 883), (881, 936, 935, 882), (880, 937, 936, 881), (879, 938, 937, 880), (878, 939, 938, 879), (257, 939, 878), (257, 940, 939), (939, 940, 941, 938), (938, 941, 942, 937), (937, 942, 943, 936), (936, 943, 944, 935), (935, 944, 945, 934), (934, 945, 946, 933), (933, 946, 947, 932), (932, 947, 948, 931), (931, 948, 949, 930), (930, 949, 950, 929), (929, 950, 951, 928), (928, 951, 952, 927), (927, 952, 953, 926), (926, 953, 954, 925), (925, 954, 955, 924), (924, 955, 956, 923), (923, 956, 957, 922), (922, 957, 958, 921), (921, 958, 959, 920), (920, 959, 960, 919), (919, 960, 961, 918), (918, 961, 962, 917), (917, 962, 963, 916), (916, 963, 964, 915), (915, 964, 965, 914), (914, 965, 966, 913), (913, 966, 967, 912), (912, 967, 968, 911), (911, 968, 969, 910), (910, 969, 970, 909), (970, 132, 909), (971, 132, 970), (969, 972, 971, 970), (968, 973, 972, 969), (967, 974, 973, 968), (966, 975, 974, 967), (965, 976, 975, 966), (964, 977, 976, 965), (963, 978, 977, 964), (962, 979, 978, 963), (961, 980, 979, 962), (960, 981, 980, 961), (959, 982, 981, 960), (958, 983, 982, 959), (957, 984, 983, 958), (956, 985, 984, 957), (955, 986, 985, 956), (954, 987, 986, 955), (953, 988, 987, 954), (952, 989, 988, 953), (951, 990, 989, 952), (950, 991, 990, 951), (949, 992, 991, 950), (948, 993, 992, 949), (947, 994, 993, 948), (946, 995, 994, 947), (945, 996, 995, 946), (944, 997, 996, 945), (943, 998, 997, 944), (942, 999, 998, 943), (941, 1000, 999, 942), (940, 1001, 1000, 941), (257, 1001, 940), (257, 1002, 1001), (1001, 1002, 1003, 1000), (1000, 1003, 1004, 999), (999, 1004, 1005, 998), (998, 1005, 1006, 997), (997, 1006, 1007, 996), (996, 1007, 1008, 995), (995, 1008, 1009, 994), (994, 1009, 1010, 993), (993, 1010, 1011, 992), (992, 1011, 1012, 991), (991, 1012, 1013, 990), (990, 1013, 1014, 989), (989, 1014, 1015, 988), (988, 1015, 1016, 987), (987, 1016, 1017, 986), (986, 1017, 1018, 985), (985, 1018, 1019, 984), (984, 1019, 1020, 983), (983, 1020, 1021, 982), (982, 1021, 1022, 981), (981, 1022, 1023, 980), (980, 1023, 1024, 979), (979, 1024, 1025, 978), (978, 1025, 1026, 977), (977, 1026, 1027, 976), (976, 1027, 1028, 975), (975, 1028, 1029, 974), (974, 1029, 1030, 973), (973, 1030, 1031, 972), (972, 1031, 1032, 971), (1032, 132, 971), (1033, 132, 1032), (1031, 1034, 1033, 1032), (1030, 1035, 1034, 1031), (1029, 1036, 1035, 1030), (1028, 1037, 1036, 1029), (1027, 1038, 1037, 1028), (1026, 1039, 1038, 1027), (1025, 1040, 1039, 1026), (1024, 1041, 1040, 1025), (1023, 1042, 1041, 1024), (1022, 1043, 1042, 1023), (1021, 1044, 1043, 1022), (1020, 1045, 1044, 1021), (1019, 1046, 1045, 1020), (1018, 1047, 1046, 1019), (1017, 1048, 1047, 1018), (1016, 1049, 1048, 1017), (1015, 1050, 1049, 1016), (1014, 1051, 1050, 1015), (1013, 1052, 1051, 1014), (1012, 1053, 1052, 1013), (1011, 1054, 1053, 1012), (1010, 1055, 1054, 1011), (1009, 1056, 1055, 1010), (1008, 1057, 1056, 1009), (1007, 1058, 1057, 1008), (1006, 1059, 1058, 1007), (1005, 1060, 1059, 1006), (1004, 1061, 1060, 1005), (1003, 1062, 1061, 1004), (1002, 1063, 1062, 1003), (257, 1063, 1002), (257, 1064, 1063), (1063, 1064, 1065, 1062), (1062, 1065, 1066, 1061), (1061, 1066, 1067, 1060), (1060, 1067, 1068, 1059), (1059, 1068, 1069, 1058), (1058, 1069, 1070, 1057), (1057, 1070, 1071, 1056), (1056, 1071, 1072, 1055), (1055, 1072, 1073, 1054), (1054, 1073, 1074, 1053), (1053, 1074, 1075, 1052), (1052, 1075, 1076, 1051), (1051, 1076, 1077, 1050), (1050, 1077, 1078, 1049), (1049, 1078, 1079, 1048), (1048, 1079, 1080, 1047), (1047, 1080, 1081, 1046), (1046, 1081, 1082, 1045), (1045, 1082, 1083, 1044), (1044, 1083, 1084, 1043), (1043, 1084, 1085, 1042), (1042, 1085, 1086, 1041), (1041, 1086, 1087, 1040), (1040, 1087, 1088, 1039), (1039, 1088, 1089, 1038), (1038, 1089, 1090, 1037), (1037, 1090, 1091, 1036), (1036, 1091, 1092, 1035), (1035, 1092, 1093, 1034), (1034, 1093, 1094, 1033), (1094, 132, 1033), (1095, 132, 1094), (1093, 1096, 1095, 1094), (1092, 1097, 1096, 1093), (1091, 1098, 1097, 1092), (1090, 1099, 1098, 1091), (1089, 1100, 1099, 1090), (1088, 1101, 1100, 1089), (1087, 1102, 1101, 1088), (1086, 1103, 1102, 1087), (1085, 1104, 1103, 1086), (1084, 1105, 1104, 1085), (1083, 1106, 1105, 1084), (1082, 1107, 1106, 1083), (1081, 1108, 1107, 1082), (1080, 1109, 1108, 1081), (1079, 1110, 1109, 1080), (1078, 1111, 1110, 1079), (1077, 1112, 1111, 1078), (1076, 1113, 1112, 1077), (1075, 1114, 1113, 1076), (1074, 1115, 1114, 1075), (1073, 1116, 1115, 1074), (1072, 1117, 1116, 1073), (1071, 1118, 1117, 1072), (1070, 1119, 1118, 1071), (1069, 1120, 1119, 1070), (1068, 1121, 1120, 1069), (1067, 1122, 1121, 1068), (1066, 1123, 1122, 1067), (1065, 1124, 1123, 1066), (1064, 1125, 1124, 1065), (257, 1125, 1064), (1126, 1288, 1638, 1286), (1126, 1286, 1574, 1287), (1126, 1287, 1575, 1288), (1127, 1289, 1639, 1291), (1127, 1291, 1607, 1290), (1127, 1290, 1606, 1289), (1128, 1293, 1638, 1288), (1128, 1288, 1575, 1292), (1128, 1292, 1576, 1293), (1129, 1291, 1639, 1295), (1129, 1295, 1608, 1294), (1129, 1294, 1607, 1291), (1130, 1297, 1638, 1293), (1130, 1293, 1576, 1296), (1130, 1296, 1577, 1297), (1131, 1295, 1639, 1299), (1131, 1299, 1609, 1298), (1131, 1298, 1608, 1295), (1132, 1301, 1638, 1297), (1132, 1297, 1577, 1300), (1132, 1300, 1578, 1301), (1133, 1299, 1639, 1303), (1133, 1303, 1610, 1302), (1133, 1302, 1609, 1299), (1134, 1305, 1638, 1301), (1134, 1301, 1578, 1304), (1134, 1304, 1579, 1305), (1135, 1303, 1639, 1307), (1135, 1307, 1611, 1306), (1135, 1306, 1610, 1303), (1136, 1309, 1638, 1305), (1136, 1305, 1579, 1308), (1136, 1308, 1580, 1309), (1137, 1307, 1639, 1311), (1137, 1311, 1612, 1310), (1137, 1310, 1611, 1307), (1138, 1313, 1638, 1309), (1138, 1309, 1580, 1312), (1138, 1312, 1581, 1313), (1139, 1311, 1639, 1315), (1139, 1315, 1613, 1314), (1139, 1314, 1612, 1311), (1140, 1317, 1638, 1313), (1140, 1313, 1581, 1316), (1140, 1316, 1582, 1317), (1141, 1315, 1639, 1319), (1141, 1319, 1614, 1318), (1141, 1318, 1613, 1315), (1142, 1321, 1638, 1317), (1142, 1317, 1582, 1320), (1142, 1320, 1583, 1321), (1143, 1319, 1639, 1323), (1143, 1323, 1615, 1322), (1143, 1322, 1614, 1319), (1144, 1325, 1638, 1321), (1144, 1321, 1583, 1324), (1144, 1324, 1584, 1325), (1145, 1323, 1639, 1327), (1145, 1327, 1616, 1326), (1145, 1326, 1615, 1323), (1146, 1329, 1638, 1325), (1146, 1325, 1584, 1328), (1146, 1328, 1585, 1329), (1147, 1327, 1639, 1331), (1147, 1331, 1617, 1330), (1147, 1330, 1616, 1327), (1148, 1333, 1638, 1329), (1148, 1329, 1585, 1332), (1148, 1332, 1586, 1333), (1149, 1331, 1639, 1335), (1149, 1335, 1618, 1334), (1149, 1334, 1617, 1331), (1150, 1337, 1638, 1333), (1150, 1333, 1586, 1336), (1150, 1336, 1587, 1337), (1151, 1335, 1639, 1339), (1151, 1339, 1619, 1338), (1151, 1338, 1618, 1335), (1152, 1341, 1638, 1337), (1152, 1337, 1587, 1340), (1152, 1340, 1588, 1341), (1153, 1339, 1639, 1343), (1153, 1343, 1620, 1342), (1153, 1342, 1619, 1339), (1154, 1345, 1638, 1341), (1154, 1341, 1588, 1344), (1154, 1344, 1589, 1345), (1155, 1343, 1639, 1347), (1155, 1347, 1621, 1346), (1155, 1346, 1620, 1343), (1156, 1349, 1638, 1345), (1156, 1345, 1589, 1348), (1156, 1348, 1590, 1349), (1157, 1347, 1639, 1351), (1157, 1351, 1622, 1350), (1157, 1350, 1621, 1347), (1158, 1353, 1638, 1349), (1158, 1349, 1590, 1352), (1158, 1352, 1591, 1353), (1159, 1351, 1639, 1355), (1159, 1355, 1623, 1354), (1159, 1354, 1622, 1351), (1160, 1357, 1638, 1353), (1160, 1353, 1591, 1356), (1160, 1356, 1592, 1357), (1161, 1355, 1639, 1359), (1161, 1359, 1624, 1358), (1161, 1358, 1623, 1355), (1162, 1361, 1638, 1357), (1162, 1357, 1592, 1360), (1162, 1360, 1593, 1361), (1163, 1359, 1639, 1363), (1163, 1363, 1625, 1362), (1163, 1362, 1624, 1359), (1164, 1365, 1638, 1361), (1164, 1361, 1593, 1364), (1164, 1364, 1594, 1365), (1165, 1363, 1639, 1367), (1165, 1367, 1626, 1366), (1165, 1366, 1625, 1363), (1166, 1369, 1638, 1365), (1166, 1365, 1594, 1368), (1166, 1368, 1595, 1369), (1167, 1367, 1639, 1371), (1167, 1371, 1627, 1370), (1167, 1370, 1626, 1367), (1168, 1373, 1638, 1369), (1168, 1369, 1595, 1372), (1168, 1372, 1596, 1373), (1169, 1371, 1639, 1375), (1169, 1375, 1628, 1374), (1169, 1374, 1627, 1371), (1170, 1377, 1638, 1373), (1170, 1373, 1596, 1376), (1170, 1376, 1597, 1377), (1171, 1375, 1639, 1379), (1171, 1379, 1629, 1378), (1171, 1378, 1628, 1375), (1172, 1381, 1638, 1377), (1172, 1377, 1597, 1380), (1172, 1380, 1598, 1381), (1173, 1379, 1639, 1383), (1173, 1383, 1630, 1382), (1173, 1382, 1629, 1379), (1174, 1385, 1638, 1381), (1174, 1381, 1598, 1384), (1174, 1384, 1599, 1385), (1175, 1383, 1639, 1387), (1175, 1387, 1631, 1386), (1175, 1386, 1630, 1383), (1176, 1389, 1638, 1385), (1176, 1385, 1599, 1388), (1176, 1388, 1600, 1389), (1177, 1387, 1639, 1391), (1177, 1391, 1632, 1390), (1177, 1390, 1631, 1387), (1178, 1393, 1638, 1389), (1178, 1389, 1600, 1392), (1178, 1392, 1601, 1393), (1179, 1391, 1639, 1395), (1179, 1395, 1633, 1394), (1179, 1394, 1632, 1391), (1180, 1397, 1638, 1393), (1180, 1393, 1601, 1396), (1180, 1396, 1602, 1397), (1181, 1395, 1639, 1399), (1181, 1399, 1634, 1398), (1181, 1398, 1633, 1395), (1182, 1401, 1638, 1397), (1182, 1397, 1602, 1400), (1182, 1400, 1603, 1401), (1183, 1399, 1639, 1403), (1183, 1403, 1635, 1402), (1183, 1402, 1634, 1399), (1184, 1405, 1638, 1401), (1184, 1401, 1603, 1404), (1184, 1404, 1604, 1405), (1185, 1403, 1639, 1407), (1185, 1407, 1636, 1406), (1185, 1406, 1635, 1403), (1186, 1409, 1638, 1405), (1186, 1405, 1604, 1408), (1186, 1408, 1605, 1409), (1187, 1407, 1639, 1411), (1187, 1411, 1637, 1410), (1187, 1410, 1636, 1407), (1188, 1409, 1605, 1412), (1188, 1412, 1574, 1286), (1188, 1286, 1638, 1409), (1189, 1411, 1639, 1289), (1189, 1289, 1606, 1413), (1189, 1413, 1637, 1411), (1190, 1287, 1574, 1415), (1190, 1415, 1641, 1446), (1190, 1446, 1640, 1414), (1190, 1414, 1575, 1287), (1191, 1292, 1575, 1414), (1191, 1414, 1640, 1447), (1191, 1447, 1642, 1416), (1191, 1416, 1576, 1292), (1192, 1296, 1576, 1416), (1192, 1416, 1642, 1448), (1192, 1448, 1643, 1417), (1192, 1417, 1577, 1296), (1193, 1300, 1577, 1417), (1193, 1417, 1643, 1449), (1193, 1449, 1644, 1418), (1193, 1418, 1578, 1300), (1194, 1304, 1578, 1418), (1194, 1418, 1644, 1450), (1194, 1450, 1645, 1419), (1194, 1419, 1579, 1304), (1195, 1308, 1579, 1419), (1195, 1419, 1645, 1451), (1195, 1451, 1646, 1420), (1195, 1420, 1580, 1308), (1196, 1312, 1580, 1420), (1196, 1420, 1646, 1452), (1196, 1452, 1647, 1421), (1196, 1421, 1581, 1312), (1197, 1316, 1581, 1421), (1197, 1421, 1647, 1453), (1197, 1453, 1648, 1422), (1197, 1422, 1582, 1316), (1198, 1320, 1582, 1422), (1198, 1422, 1648, 1454), (1198, 1454, 1649, 1423), (1198, 1423, 1583, 1320), (1199, 1324, 1583, 1423), (1199, 1423, 1649, 1455), (1199, 1455, 1650, 1424), (1199, 1424, 1584, 1324), (1200, 1328, 1584, 1424), (1200, 1424, 1650, 1456), (1200, 1456, 1651, 1425), (1200, 1425, 1585, 1328), (1201, 1332, 1585, 1425), (1201, 1425, 1651, 1457), (1201, 1457, 1652, 1426), (1201, 1426, 1586, 1332), (1202, 1336, 1586, 1426), (1202, 1426, 1652, 1458), (1202, 1458, 1653, 1427), (1202, 1427, 1587, 1336), (1203, 1340, 1587, 1427), (1203, 1427, 1653, 1459), (1203, 1459, 1654, 1428), (1203, 1428, 1588, 1340), (1204, 1344, 1588, 1428), (1204, 1428, 1654, 1460), (1204, 1460, 1655, 1429), (1204, 1429, 1589, 1344), (1205, 1348, 1589, 1429), (1205, 1429, 1655, 1461), (1205, 1461, 1656, 1430), (1205, 1430, 1590, 1348), (1206, 1352, 1590, 1430), (1206, 1430, 1656, 1462), (1206, 1462, 1657, 1431), (1206, 1431, 1591, 1352), (1207, 1356, 1591, 1431), (1207, 1431, 1657, 1463), (1207, 1463, 1658, 1432), (1207, 1432, 1592, 1356), (1208, 1360, 1592, 1432), (1208, 1432, 1658, 1464), (1208, 1464, 1659, 1433), (1208, 1433, 1593, 1360), (1209, 1364, 1593, 1433), (1209, 1433, 1659, 1465), (1209, 1465, 1660, 1434), (1209, 1434, 1594, 1364), (1210, 1368, 1594, 1434), (1210, 1434, 1660, 1466), (1210, 1466, 1661, 1435), (1210, 1435, 1595, 1368), (1211, 1372, 1595, 1435), (1211, 1435, 1661, 1467), (1211, 1467, 1662, 1436), (1211, 1436, 1596, 1372), (1212, 1376, 1596, 1436), (1212, 1436, 1662, 1468), (1212, 1468, 1663, 1437), (1212, 1437, 1597, 1376), (1213, 1380, 1597, 1437), (1213, 1437, 1663, 1469), (1213, 1469, 1664, 1438), (1213, 1438, 1598, 1380), (1214, 1384, 1598, 1438), (1214, 1438, 1664, 1470), (1214, 1470, 1665, 1439), (1214, 1439, 1599, 1384), (1215, 1388, 1599, 1439), (1215, 1439, 1665, 1471), (1215, 1471, 1666, 1440), (1215, 1440, 1600, 1388), (1216, 1392, 1600, 1440), (1216, 1440, 1666, 1472), (1216, 1472, 1667, 1441), (1216, 1441, 1601, 1392), (1217, 1396, 1601, 1441), (1217, 1441, 1667, 1473), (1217, 1473, 1668, 1442), (1217, 1442, 1602, 1396), (1218, 1400, 1602, 1442), (1218, 1442, 1668, 1474), (1218, 1474, 1669, 1443), (1218, 1443, 1603, 1400), (1219, 1404, 1603, 1443), (1219, 1443, 1669, 1475), (1219, 1475, 1670, 1444), (1219, 1444, 1604, 1404), (1220, 1408, 1604, 1444), (1220, 1444, 1670, 1476), (1220, 1476, 1671, 1445), (1220, 1445, 1605, 1408), (1221, 1477, 1641, 1415), (1221, 1415, 1574, 1412), (1221, 1412, 1605, 1445), (1221, 1445, 1671, 1477), (1222, 1446, 1641, 1481), (1222, 1481, 1673, 1542), (1222, 1542, 1672, 1479), (1222, 1479, 1640, 1446), (1223, 1542, 1673, 1480), (1223, 1480, 1606, 1290), (1223, 1290, 1607, 1478), (1223, 1478, 1672, 1542), (1224, 1447, 1640, 1479), (1224, 1479, 1672, 1543), (1224, 1543, 1674, 1483), (1224, 1483, 1642, 1447), (1225, 1543, 1672, 1478), (1225, 1478, 1607, 1294), (1225, 1294, 1608, 1482), (1225, 1482, 1674, 1543), (1226, 1448, 1642, 1483), (1226, 1483, 1674, 1544), (1226, 1544, 1675, 1485), (1226, 1485, 1643, 1448), (1227, 1544, 1674, 1482), (1227, 1482, 1608, 1298), (1227, 1298, 1609, 1484), (1227, 1484, 1675, 1544), (1228, 1449, 1643, 1485), (1228, 1485, 1675, 1545), (1228, 1545, 1676, 1487), (1228, 1487, 1644, 1449), (1229, 1545, 1675, 1484), (1229, 1484, 1609, 1302), (1229, 1302, 1610, 1486), (1229, 1486, 1676, 1545), (1230, 1450, 1644, 1487), (1230, 1487, 1676, 1546), (1230, 1546, 1677, 1489), (1230, 1489, 1645, 1450), (1231, 1546, 1676, 1486), (1231, 1486, 1610, 1306), (1231, 1306, 1611, 1488), (1231, 1488, 1677, 1546), (1232, 1451, 1645, 1489), (1232, 1489, 1677, 1547), (1232, 1547, 1678, 1491), (1232, 1491, 1646, 1451), (1233, 1547, 1677, 1488), (1233, 1488, 1611, 1310), (1233, 1310, 1612, 1490), (1233, 1490, 1678, 1547), (1234, 1452, 1646, 1491), (1234, 1491, 1678, 1548), (1234, 1548, 1679, 1493), (1234, 1493, 1647, 1452), (1235, 1548, 1678, 1490), (1235, 1490, 1612, 1314), (1235, 1314, 1613, 1492), (1235, 1492, 1679, 1548), (1236, 1453, 1647, 1493), (1236, 1493, 1679, 1549), (1236, 1549, 1680, 1495), (1236, 1495, 1648, 1453), (1237, 1549, 1679, 1492), (1237, 1492, 1613, 1318), (1237, 1318, 1614, 1494), (1237, 1494, 1680, 1549), (1238, 1454, 1648, 1495), (1238, 1495, 1680, 1550), (1238, 1550, 1681, 1497), (1238, 1497, 1649, 1454), (1239, 1550, 1680, 1494), (1239, 1494, 1614, 1322), (1239, 1322, 1615, 1496), (1239, 1496, 1681, 1550), (1240, 1455, 1649, 1497), (1240, 1497, 1681, 1551), (1240, 1551, 1682, 1499), (1240, 1499, 1650, 1455), (1241, 1551, 1681, 1496), (1241, 1496, 1615, 1326), (1241, 1326, 1616, 1498), (1241, 1498, 1682, 1551), (1242, 1456, 1650, 1499), (1242, 1499, 1682, 1552), (1242, 1552, 1683, 1501), (1242, 1501, 1651, 1456), (1243, 1552, 1682, 1498), (1243, 1498, 1616, 1330), (1243, 1330, 1617, 1500), (1243, 1500, 1683, 1552), (1244, 1457, 1651, 1501), (1244, 1501, 1683, 1553), (1244, 1553, 1684, 1503), (1244, 1503, 1652, 1457), (1245, 1553, 1683, 1500), (1245, 1500, 1617, 1334), (1245, 1334, 1618, 1502), (1245, 1502, 1684, 1553), (1246, 1458, 1652, 1503), (1246, 1503, 1684, 1554), (1246, 1554, 1685, 1505), (1246, 1505, 1653, 1458), (1247, 1554, 1684, 1502), (1247, 1502, 1618, 1338), (1247, 1338, 1619, 1504), (1247, 1504, 1685, 1554), (1248, 1459, 1653, 1505), (1248, 1505, 1685, 1555), (1248, 1555, 1686, 1507), (1248, 1507, 1654, 1459), (1249, 1555, 1685, 1504), (1249, 1504, 1619, 1342), (1249, 1342, 1620, 1506), (1249, 1506, 1686, 1555), (1250, 1460, 1654, 1507), (1250, 1507, 1686, 1556), (1250, 1556, 1687, 1509), (1250, 1509, 1655, 1460), (1251, 1556, 1686, 1506), (1251, 1506, 1620, 1346), (1251, 1346, 1621, 1508), (1251, 1508, 1687, 1556), (1252, 1461, 1655, 1509), (1252, 1509, 1687, 1557), (1252, 1557, 1688, 1511), (1252, 1511, 1656, 1461), (1253, 1557, 1687, 1508), (1253, 1508, 1621, 1350), (1253, 1350, 1622, 1510), (1253, 1510, 1688, 1557), (1254, 1462, 1656, 1511), (1254, 1511, 1688, 1558), (1254, 1558, 1689, 1513), (1254, 1513, 1657, 1462), (1255, 1558, 1688, 1510), (1255, 1510, 1622, 1354), (1255, 1354, 1623, 1512), (1255, 1512, 1689, 1558), (1256, 1463, 1657, 1513), (1256, 1513, 1689, 1559), (1256, 1559, 1690, 1515), (1256, 1515, 1658, 1463), (1257, 1559, 1689, 1512), (1257, 1512, 1623, 1358), (1257, 1358, 1624, 1514), (1257, 1514, 1690, 1559), (1258, 1464, 1658, 1515), (1258, 1515, 1690, 1560), (1258, 1560, 1691, 1517), (1258, 1517, 1659, 1464), (1259, 1560, 1690, 1514), (1259, 1514, 1624, 1362), (1259, 1362, 1625, 1516), (1259, 1516, 1691, 1560), (1260, 1465, 1659, 1517), (1260, 1517, 1691, 1561), (1260, 1561, 1692, 1519), (1260, 1519, 1660, 1465), (1261, 1561, 1691, 1516), (1261, 1516, 1625, 1366), (1261, 1366, 1626, 1518), (1261, 1518, 1692, 1561), (1262, 1466, 1660, 1519), (1262, 1519, 1692, 1562), (1262, 1562, 1693, 1521), (1262, 1521, 1661, 1466), (1263, 1562, 1692, 1518), (1263, 1518, 1626, 1370), (1263, 1370, 1627, 1520), (1263, 1520, 1693, 1562), (1264, 1467, 1661, 1521), (1264, 1521, 1693, 1563), (1264, 1563, 1694, 1523), (1264, 1523, 1662, 1467), (1265, 1563, 1693, 1520), (1265, 1520, 1627, 1374), (1265, 1374, 1628, 1522), (1265, 1522, 1694, 1563), (1266, 1468, 1662, 1523), (1266, 1523, 1694, 1564), (1266, 1564, 1695, 1525), (1266, 1525, 1663, 1468), (1267, 1564, 1694, 1522), (1267, 1522, 1628, 1378), (1267, 1378, 1629, 1524), (1267, 1524, 1695, 1564), (1268, 1469, 1663, 1525), (1268, 1525, 1695, 1565), (1268, 1565, 1696, 1527), (1268, 1527, 1664, 1469), (1269, 1565, 1695, 1524), (1269, 1524, 1629, 1382), (1269, 1382, 1630, 1526), (1269, 1526, 1696, 1565), (1270, 1470, 1664, 1527), (1270, 1527, 1696, 1566), (1270, 1566, 1697, 1529), (1270, 1529, 1665, 1470), (1271, 1566, 1696, 1526), (1271, 1526, 1630, 1386), (1271, 1386, 1631, 1528), (1271, 1528, 1697, 1566), (1272, 1471, 1665, 1529), (1272, 1529, 1697, 1567), (1272, 1567, 1698, 1531), (1272, 1531, 1666, 1471), (1273, 1567, 1697, 1528), (1273, 1528, 1631, 1390), (1273, 1390, 1632, 1530), (1273, 1530, 1698, 1567), (1274, 1472, 1666, 1531), (1274, 1531, 1698, 1568), (1274, 1568, 1699, 1533), (1274, 1533, 1667, 1472), (1275, 1568, 1698, 1530), (1275, 1530, 1632, 1394), (1275, 1394, 1633, 1532), (1275, 1532, 1699, 1568), (1276, 1473, 1667, 1533), (1276, 1533, 1699, 1569), (1276, 1569, 1700, 1535), (1276, 1535, 1668, 1473), (1277, 1569, 1699, 1532), (1277, 1532, 1633, 1398), (1277, 1398, 1634, 1534), (1277, 1534, 1700, 1569), (1278, 1474, 1668, 1535), (1278, 1535, 1700, 1570), (1278, 1570, 1701, 1537), (1278, 1537, 1669, 1474), (1279, 1570, 1700, 1534), (1279, 1534, 1634, 1402), (1279, 1402, 1635, 1536), (1279, 1536, 1701, 1570), (1280, 1475, 1669, 1537), (1280, 1537, 1701, 1571), (1280, 1571, 1702, 1539), (1280, 1539, 1670, 1475), (1281, 1571, 1701, 1536), (1281, 1536, 1635, 1406), (1281, 1406, 1636, 1538), (1281, 1538, 1702, 1571), (1282, 1476, 1670, 1539), (1282, 1539, 1702, 1572), (1282, 1572, 1703, 1541), (1282, 1541, 1671, 1476), (1283, 1572, 1702, 1538), (1283, 1538, 1636, 1410), (1283, 1410, 1637, 1540), (1283, 1540, 1703, 1572), (1284, 1413, 1606, 1480), (1284, 1480, 1673, 1573), (1284, 1573, 1703, 1540), (1284, 1540, 1637, 1413), (1285, 1573, 1673, 1481), (1285, 1481, 1641, 1477), (1285, 1477, 1671, 1541), (1285, 1541, 1703, 1573)])
me_cylinder_001.polygons.foreach_set('use_smooth', [True] * 1792)
me_cylinder_001.polygons.foreach_set('material_index', [0, 0, 0, 0, 0, 0, 0, 0, 0, 0, 0, 0, 0, 0, 0, 0, 0, 0, 0, 0, 0, 0, 0, 0, 0, 0, 0, 0, 0, 0, 0, 0, 0, 0, 0, 0, 0, 0, 0, 0, 0, 0, 0, 0, 0, 0, 0, 0, 0, 0, 0, 0, 0, 0, 0, 0, 0, 0, 0, 0, 0, 0, 0, 0, 0, 0, 0, 0, 0, 0, 0, 0, 0, 0, 0, 0, 0, 0, 0, 0, 0, 0, 0, 0, 0, 0, 0, 0, 0, 0, 0, 0, 0, 0, 0, 0, 0, 0, 0, 0, 0, 0, 0, 0, 0, 0, 0, 0, 0, 0, 0, 0, 0, 0, 0, 0, 0, 0, 0, 0, 0, 0, 0, 0, 0, 0, 0, 0, 0, 0, 0, 0, 0, 0, 0, 0, 0, 0, 0, 0, 0, 0, 0, 0, 0, 0, 0, 0, 0, 0, 0, 0, 0, 0, 0, 0, 0, 0, 0, 0, 0, 0, 0, 0, 0, 0, 0, 0, 0, 0, 0, 0, 0, 0, 0, 0, 0, 0, 0, 0, 0, 0, 0, 0, 0, 0, 0, 0, 0, 0, 0, 0, 1, 1, 1, 1, 1, 1, 1, 1, 1, 1, 1, 1, 1, 1, 1, 1, 1, 1, 1, 1, 1, 1, 1, 1, 1, 1, 1, 1, 1, 1, 1, 1, 1, 1, 1, 1, 1, 1, 1, 1, 1, 1, 1, 1, 1, 1, 1, 1, 1, 1, 1, 1, 1, 1, 1, 1, 1, 1, 1, 1, 1, 1, 1, 1, 1, 1, 1, 1, 1, 1, 1, 1, 1, 1, 1, 1, 1, 1, 1, 1, 1, 1, 1, 1, 1, 1, 1, 1, 1, 1, 1, 1, 1, 1, 1, 1, 1, 1, 1, 1, 1, 1, 1, 1, 1, 1, 1, 1, 1, 1, 1, 1, 1, 1, 1, 1, 1, 1, 1, 1, 1, 1, 1, 1, 1, 1, 1, 1, 1, 1, 1, 1, 1, 1, 1, 1, 1, 1, 1, 1, 1, 1, 1, 1, 1, 1, 1, 1, 1, 1, 1, 1, 1, 1, 1, 1, 1, 1, 1, 1, 1, 1, 1, 1, 1, 1, 1, 1, 1, 1, 1, 1, 1, 1, 1, 1, 1, 1, 1, 1, 1, 1, 1, 1, 1, 1, 1, 1, 1, 1, 1, 1, 1, 1, 1, 1, 1, 1, 1, 1, 1, 1, 1, 1, 1, 1, 1, 1, 1, 1, 1, 1, 1, 1, 1, 1, 1, 1, 1, 1, 1, 1, 1, 1, 1, 1, 1, 1, 1, 1, 1, 1, 1, 1, 1, 1, 1, 1, 1, 1, 1, 1, 1, 1, 1, 1, 1, 1, 1, 1, 1, 1, 1, 1, 1, 1, 1, 1, 1, 1, 1, 1, 1, 1, 1, 1, 1, 1, 1, 1, 1, 1, 1, 1, 1, 1, 1, 1, 1, 1, 1, 1, 1, 1, 1, 1, 1, 1, 1, 1, 1, 1, 1, 1, 1, 1, 1, 1, 1, 1, 1, 1, 1, 1, 1, 1, 1, 1, 1, 1, 1, 1, 1, 1, 1, 1, 1, 1, 1, 1, 1, 1, 1, 1, 1, 1, 1, 1, 1, 1, 1, 1, 1, 1, 1, 1, 1, 1, 1, 1, 1, 1, 1, 1, 1, 1, 1, 1, 1, 1, 1, 1, 1, 1, 1, 1, 1, 1, 1, 1, 1, 1, 1, 1, 1, 1, 1, 1, 1, 1, 1, 1, 1, 1, 1, 1, 1, 1, 1, 1, 1, 1, 1, 1, 1, 1, 1, 1, 1, 1, 1, 1, 1, 1, 1, 1, 1, 1, 1, 1, 1, 1, 1, 1, 1, 1, 1, 1, 1, 1, 1, 1, 1, 1, 1, 1, 1, 1, 1, 1, 1, 1, 1, 1, 1, 1, 1, 1, 1, 1, 1, 1, 1, 1, 1, 1, 1, 1, 1, 1, 1, 1, 1, 1, 1, 1, 1, 1, 1, 1, 1, 1, 1, 1, 1, 1, 1, 1, 1, 1, 1, 1, 1, 1, 1, 1, 1, 1, 1, 1, 1, 1, 1, 1, 1, 1, 1, 1, 1, 1, 1, 1, 1, 1, 1, 1, 1, 1, 1, 1, 1, 1, 1, 1, 1, 1, 1, 1, 1, 1, 1, 1, 1, 1, 1, 1, 1, 1, 1, 1, 1, 1, 1, 1, 1, 1, 1, 1, 1, 1, 1, 1, 1, 1, 1, 1, 1, 1, 1, 1, 1, 1, 1, 1, 1, 1, 1, 1, 1, 1, 1, 1, 1, 1, 1, 1, 1, 1, 1, 1, 1, 1, 1, 1, 1, 1, 1, 1, 1, 1, 1, 1, 1, 1, 1, 1, 1, 1, 1, 1, 1, 1, 1, 1, 1, 1, 1, 1, 1, 1, 1, 1, 1, 1, 1, 1, 1, 1, 1, 1, 1, 1, 1, 1, 1, 1, 1, 1, 1, 1, 1, 1, 1, 1, 1, 1, 1, 1, 1, 1, 1, 1, 1, 1, 1, 1, 1, 1, 1, 1, 1, 1, 1, 1, 1, 1, 1, 1, 1, 1, 1, 1, 1, 1, 1, 1, 1, 1, 1, 1, 1, 1, 1, 1, 1, 1, 1, 1, 1, 1, 1, 1, 1, 1, 1, 1, 1, 1, 1, 1, 1, 1, 1, 1, 1, 1, 1, 1, 1, 1, 1, 1, 1, 1, 1, 1, 1, 1, 1, 1, 1, 1, 1, 1, 1, 1, 1, 1, 1, 1, 1, 1, 1, 1, 1, 1, 1, 1, 1, 1, 1, 1, 1, 1, 1, 1, 1, 1, 1, 1, 1, 1, 1, 1, 1, 1, 1, 1, 1, 1, 1, 1, 1, 1, 1, 1, 1, 1, 1, 1, 1, 1, 1, 1, 1, 1, 1, 1, 1, 1, 1, 1, 1, 1, 1, 1, 1, 1, 1, 1, 1, 1, 1, 1, 1, 1, 1, 1, 1, 1, 1, 1, 1, 1, 1, 1, 1, 1, 1, 1, 1, 1, 1, 1, 1, 1, 1, 1, 1, 1, 1, 1, 1, 1, 1, 1, 1, 1, 1, 1, 1, 1, 1, 1, 1, 1, 1, 1, 1, 1, 1, 1, 1, 1, 1, 1, 1, 1, 1, 1, 1, 1, 1, 1, 1, 1, 1, 1, 1, 1, 1, 1, 1, 1, 1, 1, 1, 1, 1, 1, 1, 1, 1, 1, 1, 1, 1, 1, 1, 1, 1, 1, 1, 1, 1, 1, 1, 1, 1, 1, 1, 1, 1, 1, 1, 1, 1, 1, 1, 1, 1, 1, 1, 1, 1, 1, 1, 1, 1, 1, 1, 1, 1, 1, 1, 1, 1, 1, 1, 1, 1, 1, 1, 1, 1, 1, 1, 1, 1, 1, 1, 1, 1, 1, 1, 1, 1, 1, 1, 1, 1, 1, 1, 1, 1, 1, 1, 1, 1, 1, 1, 1, 1, 1, 1, 1, 1, 1, 1, 1, 1, 1, 1, 1, 1, 1, 1, 1, 1, 1, 1, 1, 1, 1, 1, 1, 1, 1, 1, 1, 1, 1, 1, 1, 1, 1, 1, 1, 1, 1, 1, 1, 1, 1, 1, 1, 1, 1, 1, 1, 1, 1, 1, 1, 1, 1, 1, 1, 1, 1, 1, 1, 1, 1, 1, 1, 1, 1, 1, 1, 1, 1, 1, 1, 1, 1, 1, 1, 1, 1, 1, 1, 1, 1, 1, 1, 1, 1, 1, 1, 1, 1, 1, 1, 1, 1, 1, 1, 1, 1, 1, 1, 1, 1, 1, 1, 1, 1, 1, 1, 1, 1, 1, 1, 1, 1, 1, 1, 1, 1, 1, 1, 1, 1, 1, 1, 1, 1, 1, 1, 1, 1, 1, 1, 1, 1, 1, 1, 1, 1, 1, 1, 1, 1, 1, 1, 1, 1, 1, 1, 1, 1, 1, 1, 1, 1, 1, 1, 1, 1, 1, 1, 1, 1, 1, 1, 1, 1, 1, 1, 1, 1, 1, 1, 1, 1, 1, 1, 1, 1, 1, 1, 1, 1, 1, 1, 1, 1, 1, 1, 1, 1, 1, 1, 1, 1, 1, 1, 1, 1, 1, 1, 1, 1, 1, 1, 1, 1, 1, 1, 1, 1, 1, 1, 1, 1, 1, 1, 1, 1, 1, 1, 1, 1, 1, 1, 1, 1, 1, 1, 1, 1, 1, 1, 1, 1, 1, 1, 1, 1, 1, 1, 1, 1, 1, 1, 1, 1, 1, 1, 1, 1, 1, 1, 1, 1, 1, 1, 1, 1, 1, 1, 1, 1, 1, 1, 1, 1, 1, 1, 1, 1, 1, 1, 1, 1, 1, 1, 1, 1, 1, 1, 1, 1, 1, 1, 1, 1, 1, 1, 1, 1, 1, 1, 1, 1, 1, 1, 1, 1, 1, 1, 1, 1, 1, 1, 1, 1, 1, 1, 1, 1, 1, 1, 1, 1, 1, 1, 1, 1, 1, 1, 1, 1, 1, 1, 1, 1, 1, 1, 1, 1, 1, 1, 1, 1, 1, 1, 1, 1, 1, 1, 1, 1, 1, 1, 1, 1, 1, 1, 1, 1, 1, 1, 1, 1, 1, 1, 1, 1, 1, 1, 1, 1, 1, 1, 1, 1, 1, 1, 1, 1, 1, 1, 1, 1, 1, 1, 1, 1, 1, 1, 1, 1, 1, 1, 1, 1, 1, 1, 1, 1, 1, 1, 1, 1, 1, 1, 1, 1, 1, 1, 1, 1, 1, 1, 1, 1, 1, 1, 1, 1, 1, 1, 1, 1, 1, 1, 1, 1, 1, 1, 1, 1, 1, 1, 1, 1, 1, 1, 1, 1, 1, 1, 1, 1, 1, 1, 1, 1, 1, 1, 1, 1, 1, 1, 1, 1, 1, 1, 1, 1, 1, 1, 1, 1, 1, 1, 1, 1, 1, 1, 1, 1, 1, 1, 1, 1, 1, 1, 1, 1, 1, 1, 1, 1, 1, 1, 1, 1, 1, 1, 1, 1, 1, 1, 1, 1, 1, 1, 1, 1, 1, 1, 1, 1, 1, 1, 1, 1, 1, 1, 1, 1, 1, 1, 1, 1, 1, 1, 1, 1, 1, 1, 1, 1, 1, 1, 1, 1, 1, 1, 1, 1, 1, 1, 1, 1, 1, 1, 1, 1, 1, 1, 1, 1, 1, 1, 1, 1, 1, 1, 1, 1, 1, 1, 1, 1, 1, 1, 1, 1, 1, 1, 1, 1, 1, 1, 1, 1, 1, 1, 1, 1, 1, 1, 1, 1, 1, 1, 1, 1, 1, 1, 1, 1, 1, 1, 1, 1, 1, 1, 1, 1, 1, 1, 1, 1, 1, 1, 1, 1, 1, 1, 1, 1, 1, 1, 1, 1, 1, 1, 1, 1, 1, 1, 1, 1, 1, 1, 1, 1, 1, 1, 1, 1, 1, 1, 1, 1, 1, 1, 1, 1, 1, 1, 1, 1, 1, 1, 1, 1, 1, 1, 1, 1, 1, 1, 1, 1, 1, 1, 1, 1, 1, 1, 1, 1, 1, 1, 1, 1, 1, 1, 1, 1, 1, 1, 1, 1, 1, 1, 1, 1, 1, 1, 1, 1, 1, 1, 1, 1, 1, 1, 1, 1, 1, 1, 1, 1, 1, 1, 1, 1, 1, 1, 1, 1, 1, 1])
me_cylinder_001.materials.append(mat_material_002)
me_cylinder_001.materials.append(mat_material_001)
me_cylinder_001.use_remesh_preserve_volume = False
me_cylinder_001.use_remesh_preserve_attributes = False
me_cylinder_001.use_mirror_vertex_groups = False
me_cylinder_001.update()

# ---- objects
ob_lamp_002 = bpy.data.objects.new('Lamp.002', light_lamp_001)
ob_lamp_001 = bpy.data.objects.new('Lamp.001', light_lamp)
ob_cylinder_001 = bpy.data.objects.new('Cylinder.001', me_cylinder_001)
ob_lamp = bpy.data.objects.new('Lamp', light_spot)
ob_camera = bpy.data.objects.new('Camera', cam_camera)

# ---- transforms, parenting, visibility, modifiers, constraints
ob_lamp_002.location = (-1.054e-15, -12.55, -2.889)
ob_lamp_002.lock_rotations_4d = False
ob_lamp_002.empty_display_type = 'ARROWS'
ob_lamp_002.lineart.crease_threshold = 0.0
ob_lamp_001.location = (-3.271e-16, -6.409, -0.2989)
ob_lamp_001.lock_rotations_4d = False
ob_lamp_001.empty_display_type = 'ARROWS'
ob_lamp_001.lineart.crease_threshold = 0.0
ob_cylinder_001.location = (0.0, 3.41e-08, 0.9963)
ob_cylinder_001.scale = (0.4008, 0.4008, 0.4008)
ob_cylinder_001.lock_rotations_4d = False
ob_cylinder_001.empty_display_type = 'ARROWS'
ob_cylinder_001.lineart.crease_threshold = 0.0
ob_lamp.location = (-0.04166, -1.518, 5.306)
ob_lamp.rotation_euler = (0.7174, -2.873, 1.264)
ob_lamp.lock_rotations_4d = False
ob_lamp.empty_display_type = 'ARROWS'
ob_lamp.color = (0.0, 0.0, 0.0, 0.0)
ob_lamp.lineart.crease_threshold = 0.0
ob_camera.location = (0.00912, -6.508, 4.912)
ob_camera.rotation_euler = (0.9545, 0.009921, -0.00658)
ob_camera.lock_rotations_4d = False
ob_camera.empty_display_type = 'ARROWS'
ob_camera.color = (0.0, 0.0, 0.0, 0.0)
ob_camera.display_type = 'WIRE'
ob_camera.lineart.crease_threshold = 0.0

# ---- collection membership
col_collection_1.objects.link(ob_lamp_002)
col_collection_1.objects.link(ob_lamp_001)
col_collection_1.objects.link(ob_cylinder_001)
col_collection_1.objects.link(ob_lamp)
col_collection_1.objects.link(ob_camera)

# ---- scene / render settings (as saved in the file)
scene.camera = ob_camera
scene.frame_start = 1; scene.frame_end = 250; scene.frame_set(1)
scene.render.engine = 'BLENDER_EEVEE_NEXT'
scene.render.image_settings.file_format = 'JPEG'
scene.render.image_settings.color_mode = 'RGB'
scene.render.image_settings.compression = 90
scene.render.resolution_x = 800
scene.render.resolution_y = 600
scene.render.pixel_aspect_x = 100.0
scene.render.pixel_aspect_y = 100.0
scene.render.fps = 25
scene.render.dither_intensity = 0.0
scene.render.use_compositing = False
scene.render.use_sequencer = False
scene.render.bake_margin = 2
scene.render.bake_bias = 0.0
scene.render.use_stamp_time = False
scene.render.use_stamp_date = False
scene.render.use_stamp_frame = False
scene.render.use_stamp_camera = False
scene.render.use_stamp_scene = False
scene.render.use_stamp_filename = False
scene.render.use_stamp_render_time = False
scene.render.stamp_font_size = 0
scene.cycles.use_denoising = False
scene.cycles.samples = 10
scene.cycles.sampling_pattern = 'TABULATED_SOBOL'
scene.cycles.light_sampling_threshold = 0.0
scene.cycles.use_adaptive_sampling = False
scene.cycles.use_light_tree = False
scene.cycles.blur_glossy = 0.0
scene.cycles.volume_bounces = 1
scene.cycles.pixel_filter_type = 'GAUSSIAN'
scene.cycles.sample_clamp_indirect = 0.0
scene.view_settings.view_transform = 'Raw'
bpy.context.view_layer.update()
